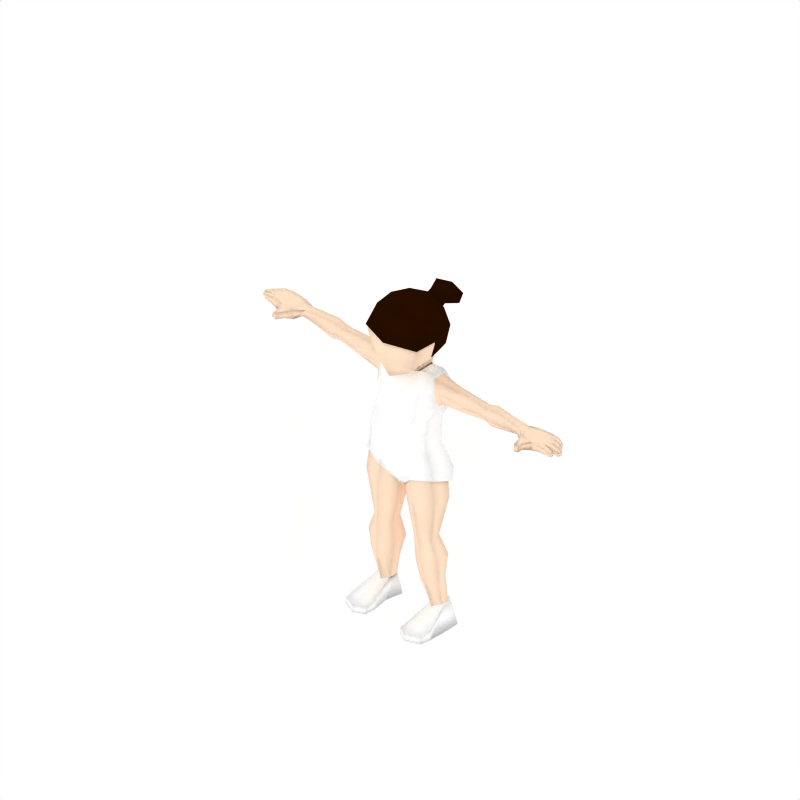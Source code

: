 # Source: twin.blend  (saved by Blender 2.78.0; exported with 4.5.12 LTS)
import bpy
from mathutils import Matrix  # noqa: F401  (used for matrix-valued properties, if any)

bpy.ops.wm.read_factory_settings(use_empty=True)
scene = bpy.context.scene
scene.name = 'Scene'

# ---- collections
col_collection_1 = bpy.data.collections.new('Collection 1'); scene.collection.children.link(col_collection_1)

# ---- materials (node trees are filled in below, after node groups)
mat_material_007 = bpy.data.materials.new('Material.007')
mat_material_007.alpha_threshold = 0.0
mat_material_007.diffuse_color = (1.0, 1.0, 1.0, 1.0)
mat_material_007.roughness = 0.5
mat_material_003 = bpy.data.materials.new('Material.003')
mat_material_003.alpha_threshold = 0.0
mat_material_003.diffuse_color = (0.1467, 0.05591, 0.0003001, 1.0)
mat_material_003.roughness = 0.5
mat_material_004 = bpy.data.materials.new('Material.004')
mat_material_004.alpha_threshold = 0.0
mat_material_004.diffuse_color = (1.0, 0.8794, 0.7733, 1.0)
mat_material_004.roughness = 0.5
mat_material_006 = bpy.data.materials.new('Material.006')
mat_material_006.alpha_threshold = 0.0
mat_material_006.diffuse_color = (1.0, 1.0, 1.0, 1.0)
mat_material_006.roughness = 0.5

# ---- material node trees

# ---- world
world_world = bpy.data.worlds.new('World'); scene.world = world_world
world_world.color = (1.0, 1.0, 1.0)
world_world.use_sun_shadow = False
world_world.sun_shadow_jitter_overblur = 0.0
world_world.cycles.sampling_method = 'NONE'
world_world.cycles.sample_map_resolution = 256

# ---- cameras
cam_camera = bpy.data.cameras.new('Camera')
cam_camera.type = 'ORTHO'
cam_camera.passepartout_alpha = 0.2
cam_camera.clip_end = 100.0
cam_camera.lens = 35.0
cam_camera.sensor_width = 32.0
cam_camera.sensor_height = 18.0
cam_camera.ortho_scale = 3.0
cam_camera.show_passepartout = False
cam_camera.show_safe_areas = True
cam_camera.dof.focus_distance = 0.0
cam_camera.dof.aperture_fstop = 128.0

# ---- lights
light_spot = bpy.data.lights.new('Spot', 'POINT')
light_spot.transmission_factor = 0.0
light_spot.cutoff_distance = 30.0
light_spot.energy = 100.0
light_spot.shadow_buffer_clip_start = 1.001
light_spot.shadow_soft_size = 1.0
light_spot.shadow_maximum_resolution = 0.006
light_spot.use_absolute_resolution = True
light_spot.cycles.use_multiple_importance_sampling = False

# ---- meshes
me_mehumanfemale_008 = bpy.data.meshes.new('meHumanFemale.008')
me_mehumanfemale_008.from_pydata([(-0.121, 0.1069, -0.8646), (-0.121, 0.06272, -0.8653), (-0.1533, 0.02568, -0.8742), (-0.1852, 0.06268, -0.8645), (-0.1852, 0.1069, -0.8645), (-0.1531, 0.1374, -0.8645), (-0.09794, 0.1195, -0.9867), (-0.1126, 0.02444, -0.9867), (-0.1532, 0.01997, -0.982), (-0.2185, 0.02444, -0.9867), (-0.2144, 0.1195, -0.9867), (-0.1533, 0.174, -0.9867), (-0.2124, -0.1368, -0.9867), (-0.1447, -0.1698, -0.9867), (-0.09842, -0.1368, -0.9867), (-0.2097, -0.1368, -0.9498), (-0.1443, -0.1698, -0.947), (-0.09842, -0.1368, -0.9498), (0.09832, -0.137, -0.9498), (0.1443, -0.1701, -0.947), (0.2098, -0.137, -0.9498), (0.09832, -0.137, -0.9867), (0.1447, -0.1701, -0.9867), (0.2125, -0.137, -0.9867), (0.1533, 0.1743, -0.9867), (0.2145, 0.1197, -0.9867), (0.2186, 0.02451, -0.9867), (0.1532, 0.02001, -0.9821), (0.1125, 0.02451, -0.9867), (0.09784, 0.1197, -0.9867), (0.1531, 0.1377, -0.8644), (0.1853, 0.1071, -0.8644), (0.1853, 0.06281, -0.8644), (0.1533, 0.02572, -0.8741), (0.121, 0.06284, -0.8649), (0.121, 0.1071, -0.8644), (-0.146, -0.0677, -0.9807), (-0.2185, -0.07607, -0.9867), (-0.2154, -0.07961, -0.9406), (-0.09666, -0.07607, -0.9867), (-0.09806, -0.07961, -0.9406), (-0.1456, -0.07359, -0.9251), (0.1456, -0.07365, -0.9251), (0.09796, -0.07973, -0.9406), (0.09655, -0.07618, -0.9867), (0.2155, -0.07973, -0.9406), (0.2186, -0.07618, -0.9867), (0.146, -0.06775, -0.9807)], [], [(0, 1, 7, 6), (3, 4, 10, 9), (4, 5, 11, 10), (5, 0, 6, 11), (17, 16, 13, 14), (16, 15, 12, 13), (8, 9, 10, 11), (6, 7, 8, 11), (29, 24, 27, 28), (27, 24, 25, 26), (19, 22, 23, 20), (18, 21, 22, 19), (30, 24, 29, 35), (31, 25, 24, 30), (32, 26, 25, 31), (35, 29, 28, 34), (8, 36, 37, 9), (36, 13, 12, 37), (9, 37, 38, 3), (37, 12, 15, 38), (7, 39, 36, 8), (39, 14, 13, 36), (1, 40, 39, 7), (40, 17, 14, 39), (3, 38, 41, 2), (38, 15, 16, 41), (2, 41, 40, 1), (41, 16, 17, 40), (34, 43, 42, 33), (43, 18, 19, 42), (33, 42, 45, 32), (42, 19, 20, 45), (28, 44, 43, 34), (44, 21, 18, 43), (27, 47, 44, 28), (47, 22, 21, 44), (32, 45, 46, 26), (45, 20, 23, 46), (26, 46, 47, 27), (46, 23, 22, 47), (35, 34, 33, 32, 31, 30), (0, 5, 4, 3, 2, 1)])
me_mehumanfemale_008.polygons.foreach_set('use_smooth', [1, 1, 1, 1, 1, 1, 0, 0, 0, 0, 1, 1, 1, 1, 1, 1, 0, 0, 1, 1, 0, 0, 1, 1, 1, 1, 1, 1, 1, 1, 1, 1, 1, 1, 0, 0, 1, 1, 0, 0, 1, 1])
_uv = me_mehumanfemale_008.uv_layers.new(name='UVTex')
_uv.uv.foreach_set('vector', [0.1331, 0.1896, 0.1161, 0.1923, 0.1246, 0.1474, 0.1459, 0.1558, 0.08005, 0.2028, 0.06372, 0.2113, 0.03574, 0.1768, 0.05086, 0.162, 0.06372, 0.2113, 0.04999, 0.2206, 0.01836, 0.1908, 0.03574, 0.1768, 0.04999, 0.2206, 0.03638, 0.2304, 0.005555, 0.2082, 0.01836, 0.1908, 0.09073, 0.1248, 0.08072, 0.125, 0.07906, 0.118, 0.0904, 0.1175, 0.08072, 0.125, 0.06929, 0.1305, 0.06582, 0.1242, 0.07906, 0.118, 0.3517, 0.3313, 0.3519, 0.3085, 0.3849, 0.3102, 0.4037, 0.3315, 0.3846, 0.3506, 0.3516, 0.3453, 0.3517, 0.3313, 0.4037, 0.3315, 0.3847, 0.2661, 0.4037, 0.2854, 0.3516, 0.2852, 0.3517, 0.2712, 0.3516, 0.2852, 0.4037, 0.2854, 0.3847, 0.3066, 0.3517, 0.308, 0.6161, 0.1253, 0.6179, 0.1182, 0.6313, 0.1247, 0.6276, 0.131, 0.6059, 0.1249, 0.6063, 0.1175, 0.6179, 0.1182, 0.6161, 0.1253, 0.6456, 0.2232, 0.6784, 0.1934, 0.691, 0.2114, 0.6593, 0.2334, 0.6318, 0.2134, 0.661, 0.1788, 0.6784, 0.1934, 0.6456, 0.2232, 0.6154, 0.2045, 0.6458, 0.1635, 0.661, 0.1788, 0.6318, 0.2134, 0.5617, 0.1902, 0.5492, 0.1556, 0.571, 0.1474, 0.5789, 0.1932, 0.3517, 0.3313, 0.3164, 0.334, 0.317, 0.3083, 0.3519, 0.3085, 0.3164, 0.334, 0.2843, 0.3337, 0.2959, 0.3103, 0.317, 0.3083, 0.05086, 0.162, 0.05851, 0.1413, 0.06879, 0.1433, 0.08005, 0.2028, 0.05851, 0.1413, 0.06162, 0.1286, 0.06929, 0.1305, 0.06879, 0.1433, 0.3516, 0.3453, 0.3167, 0.3506, 0.3164, 0.334, 0.3517, 0.3313, 0.3167, 0.3506, 0.2956, 0.3498, 0.2843, 0.3337, 0.3164, 0.334, 0.1161, 0.1923, 0.09707, 0.1367, 0.1063, 0.1298, 0.1246, 0.1474, 0.09707, 0.1367, 0.09073, 0.1248, 0.09714, 0.1192, 0.1063, 0.1298, 0.08005, 0.2028, 0.06879, 0.1433, 0.08594, 0.1417, 0.0963, 0.1931, 0.06879, 0.1433, 0.06929, 0.1305, 0.08072, 0.125, 0.08594, 0.1417, 0.0963, 0.1931, 0.08594, 0.1417, 0.09707, 0.1367, 0.1161, 0.1923, 0.08594, 0.1417, 0.08072, 0.125, 0.09073, 0.1248, 0.09707, 0.1367, 0.5789, 0.1932, 0.5992, 0.137, 0.6105, 0.1423, 0.5991, 0.1943, 0.5992, 0.137, 0.6059, 0.1249, 0.6161, 0.1253, 0.6105, 0.1423, 0.5991, 0.1943, 0.6105, 0.1423, 0.6279, 0.1442, 0.6154, 0.2045, 0.6105, 0.1423, 0.6161, 0.1253, 0.6276, 0.131, 0.6279, 0.1442, 0.571, 0.1474, 0.5899, 0.1298, 0.5992, 0.137, 0.5789, 0.1932, 0.5899, 0.1298, 0.5994, 0.1192, 0.6059, 0.1249, 0.5992, 0.137, 0.3516, 0.2852, 0.3164, 0.2822, 0.3168, 0.2656, 0.3517, 0.2712, 0.3164, 0.2822, 0.2843, 0.2823, 0.2957, 0.2662, 0.3168, 0.2656, 0.6154, 0.2045, 0.6279, 0.1442, 0.6385, 0.1423, 0.6458, 0.1635, 0.6279, 0.1442, 0.6276, 0.131, 0.6355, 0.1293, 0.6385, 0.1423, 0.3517, 0.308, 0.3168, 0.308, 0.3164, 0.2822, 0.3516, 0.2852, 0.3168, 0.308, 0.2957, 0.3058, 0.2843, 0.2823, 0.3164, 0.2822, 0.5617, 0.1902, 0.5789, 0.1932, 0.5991, 0.1943, 0.6154, 0.2045, 0.6318, 0.2134, 0.6456, 0.2232, 0.03638, 0.2304, 0.04999, 0.2206, 0.06372, 0.2113, 0.08005, 0.2028, 0.0963, 0.1931, 0.1161, 0.1923])
me_mehumanfemale_008.materials.append(mat_material_007)
me_mehumanfemale_008.use_remesh_preserve_volume = False
me_mehumanfemale_008.use_remesh_preserve_attributes = False
me_mehumanfemale_008.use_mirror_vertex_groups = False
me_mehumanfemale_008.update()
me_mehumanfemale_001 = bpy.data.meshes.new('meHumanFemale.001')
me_mehumanfemale_001.from_pydata([(3.349e-10, 0.2263, 0.6521), (-0.096, 0.1718, 0.6534), (-0.1459, -0.09813, 0.7581), (-0.0451, 0.1932, 0.811), (4.227e-10, -0.1561, 0.7581), (4.227e-10, 0.2301, 0.8147), (-0.1112, -0.06101, 0.8874), (-0.04685, 0.1911, 0.8442), (4.227e-10, -0.08987, 0.9371), (3.699e-09, 0.1951, 0.857), (0.04685, 0.1911, 0.8442), (0.1112, -0.06101, 0.8874), (0.0451, 0.1932, 0.811), (0.1459, -0.09813, 0.7581), (0.096, 0.1718, 0.6534), (-0.1203, 0.04339, 0.6449), (0.1203, 0.04339, 0.6449), (-0.1476, 0.04031, 0.7563), (0.1476, 0.04031, 0.7563), (-0.1198, 0.04848, 0.8944), (0.1198, 0.04848, 0.8944), (3.317e-10, 0.05072, 0.9393), (-0.1045, 0.1928, 0.7597), (4.227e-10, 0.2516, 0.7581), (-0.09842, 0.1526, 0.8801), (5.53e-09, 0.1653, 0.9094), (0.09842, 0.1526, 0.8801), (0.1045, 0.1928, 0.7597), (2.797e-09, 0.2604, 0.8215), (-2.269e-10, 0.2505, 0.8756), (-0.0451, 0.2264, 0.8363), (-0.04685, 0.2408, 0.8664), (0.04685, 0.2408, 0.8664), (0.0451, 0.2264, 0.8363), (1.494e-09, 0.349, 0.7983), (-3.447e-09, 0.3329, 0.8867), (-0.07372, 0.2935, 0.8225), (-0.07657, 0.317, 0.8716), (0.07657, 0.317, 0.8716), (0.07372, 0.2935, 0.8225), (3.349e-10, 0.2195, 0.6537), (-0.0904, 0.1679, 0.6549), (-0.1406, -0.09423, 0.7557), (-0.04079, 0.1878, 0.8101), (4.227e-10, -0.1496, 0.7556), (4.227e-10, 0.2238, 0.8177), (-0.1064, -0.05806, 0.8832), (-0.04252, 0.1869, 0.8407), (4.227e-10, -0.08583, 0.9314), (3.699e-09, 0.1928, 0.8504), (0.04252, 0.1869, 0.8407), (0.1064, -0.05806, 0.8832), (0.04079, 0.1878, 0.8101), (0.1406, -0.09423, 0.7557), (0.0904, 0.1679, 0.6549), (-0.1137, 0.04173, 0.6462), (0.1137, 0.04173, 0.6462), (-0.1407, 0.0393, 0.7558), (0.1407, 0.0393, 0.7558), (-0.1145, 0.04774, 0.89), (0.1145, 0.04774, 0.89), (3.317e-10, 0.05009, 0.9323), (-0.09917, 0.1883, 0.7594), (4.227e-10, 0.2446, 0.7572), (-0.09395, 0.1489, 0.8761), (5.53e-09, 0.1612, 0.9037), (0.09395, 0.1489, 0.8761), (0.09917, 0.1883, 0.7594), (2.797e-09, 0.2607, 0.8285), (-2.269e-10, 0.2521, 0.8688), (-0.03903, 0.2263, 0.8398), (-0.04243, 0.243, 0.8614), (0.04243, 0.243, 0.8614), (0.03903, 0.2263, 0.8398), (1.494e-09, 0.3442, 0.8034), (-3.447e-09, 0.3283, 0.8814), (-0.06783, 0.2928, 0.8263), (-0.0713, 0.3143, 0.8678), (0.0713, 0.3143, 0.8678), (0.06783, 0.2928, 0.8263)], [], [(0, 1, 22, 23), (2, 4, 8, 6), (7, 9, 29, 31), (12, 5, 28, 33), (13, 11, 8, 4), (0, 23, 27, 14), (27, 18, 16, 14), (1, 15, 17, 22), (11, 13, 18, 20), (26, 20, 18, 27), (22, 17, 19, 24), (2, 6, 19, 17), (8, 11, 20, 21), (6, 8, 21, 19), (24, 19, 21, 25), (25, 21, 20, 26), (3, 5, 23, 22), (7, 3, 22, 24), (9, 7, 24, 25), (12, 10, 26, 27), (5, 12, 27, 23), (10, 9, 25, 26), (31, 29, 35, 37), (33, 28, 34, 39), (5, 3, 30, 28), (9, 10, 32, 29), (10, 12, 33, 32), (3, 7, 31, 30), (34, 36, 37, 35), (34, 35, 38, 39), (28, 30, 36, 34), (29, 32, 38, 35), (32, 33, 39, 38), (30, 31, 37, 36), (40, 63, 62, 41), (42, 46, 48, 44), (47, 71, 69, 49), (52, 73, 68, 45), (53, 44, 48, 51), (40, 54, 67, 63), (67, 54, 56, 58), (41, 62, 57, 55), (51, 60, 58, 53), (66, 67, 58, 60), (62, 64, 59, 57), (42, 57, 59, 46), (48, 61, 60, 51), (46, 59, 61, 48), (64, 65, 61, 59), (65, 66, 60, 61), (43, 62, 63, 45), (47, 64, 62, 43), (49, 65, 64, 47), (52, 67, 66, 50), (45, 63, 67, 52), (50, 66, 65, 49), (71, 77, 75, 69), (73, 79, 74, 68), (45, 68, 70, 43), (49, 69, 72, 50), (50, 72, 73, 52), (43, 70, 71, 47), (74, 75, 77, 76), (74, 79, 78, 75), (68, 74, 76, 70), (69, 75, 78, 72), (72, 78, 79, 73), (70, 76, 77, 71), (4, 2, 42, 44), (1, 0, 40, 41), (13, 4, 44, 53), (0, 14, 54, 40), (17, 15, 55, 57), (16, 18, 58, 56), (14, 16, 56, 54), (15, 1, 41, 55), (18, 13, 53, 58), (2, 17, 57, 42)])
me_mehumanfemale_001.polygons.foreach_set('use_smooth', [True] * 78)
_uv = me_mehumanfemale_001.uv_layers.new(name='UVTex')
_uv.uv.foreach_set('vector', [0.7906, 0.4535, 0.7849, 0.5103, 0.7323, 0.5062, 0.7306, 0.4487, 0.7416, 0.6363, 0.7444, 0.6856, 0.6851, 0.6862, 0.6874, 0.6383, 0.6877, 0.4902, 0.6756, 0.4699, 0.6756, 0.4699, 0.6877, 0.4902, 0.7072, 0.8861, 0.706, 0.9136, 0.706, 0.9136, 0.7072, 0.8861, 0.7427, 0.7348, 0.6884, 0.734, 0.6851, 0.6862, 0.7444, 0.6856, 0.7958, 0.9165, 0.7359, 0.9227, 0.7363, 0.8651, 0.7888, 0.8599, 0.7363, 0.8651, 0.7393, 0.7892, 0.7921, 0.7923, 0.7888, 0.8599, 0.7849, 0.5103, 0.7897, 0.5777, 0.737, 0.5821, 0.7323, 0.5062, 0.6884, 0.734, 0.7427, 0.7348, 0.7393, 0.7892, 0.6773, 0.7886, 0.6781, 0.847, 0.6773, 0.7886, 0.7393, 0.7892, 0.7363, 0.8651, 0.7323, 0.5062, 0.737, 0.5821, 0.675, 0.584, 0.6745, 0.5256, 0.7416, 0.6363, 0.6874, 0.6383, 0.675, 0.584, 0.737, 0.5821, 0.6851, 0.6862, 0.6884, 0.734, 0.6352, 0.7429, 0.6306, 0.6868, 0.6874, 0.6383, 0.6851, 0.6862, 0.6306, 0.6868, 0.6339, 0.6307, 0.5772, 0.6369, 0.6339, 0.6307, 0.6306, 0.6868, 0.5713, 0.6875, 0.5713, 0.6875, 0.6306, 0.6868, 0.6352, 0.7429, 0.5783, 0.738, 0.7027, 0.4859, 0.7009, 0.4584, 0.7306, 0.4487, 0.7323, 0.5062, 0.6877, 0.4902, 0.7027, 0.4859, 0.7323, 0.5062, 0.6745, 0.5256, 0.6756, 0.4699, 0.6877, 0.4902, 0.6745, 0.5256, 0.6465, 0.4811, 0.7072, 0.8861, 0.6921, 0.8821, 0.6781, 0.847, 0.7363, 0.8651, 0.706, 0.9136, 0.7072, 0.8861, 0.7363, 0.8651, 0.7359, 0.9227, 0.6921, 0.8821, 0.6805, 0.9027, 0.6512, 0.8921, 0.6781, 0.847, 0.6877, 0.4902, 0.6756, 0.4699, 0.6756, 0.4699, 0.6877, 0.4902, 0.7072, 0.8861, 0.706, 0.9136, 0.706, 0.9136, 0.7072, 0.8861, 0.7009, 0.4584, 0.7027, 0.4859, 0.7027, 0.4859, 0.7009, 0.4584, 0.6805, 0.9027, 0.6921, 0.8821, 0.6921, 0.8821, 0.6805, 0.9027, 0.6921, 0.8821, 0.7072, 0.8861, 0.7072, 0.8861, 0.6921, 0.8821, 0.7027, 0.4859, 0.6877, 0.4902, 0.6877, 0.4902, 0.7027, 0.4859, 0.7009, 0.4584, 0.7027, 0.4859, 0.6877, 0.4902, 0.6756, 0.4699, 0.706, 0.9136, 0.6805, 0.9027, 0.6921, 0.8821, 0.7072, 0.8861, 0.7009, 0.4584, 0.7027, 0.4859, 0.7027, 0.4859, 0.7009, 0.4584, 0.6805, 0.9027, 0.6921, 0.8821, 0.6921, 0.8821, 0.6805, 0.9027, 0.6921, 0.8821, 0.7072, 0.8861, 0.7072, 0.8861, 0.6921, 0.8821, 0.7027, 0.4859, 0.6877, 0.4902, 0.6877, 0.4902, 0.7027, 0.4859, 0.7906, 0.4535, 0.7306, 0.4487, 0.7323, 0.5062, 0.7849, 0.5103, 0.7416, 0.6363, 0.6874, 0.6383, 0.6851, 0.6862, 0.7444, 0.6856, 0.6877, 0.4902, 0.6877, 0.4902, 0.6756, 0.4699, 0.6756, 0.4699, 0.7072, 0.8861, 0.7072, 0.8861, 0.706, 0.9136, 0.706, 0.9136, 0.7427, 0.7348, 0.7444, 0.6856, 0.6851, 0.6862, 0.6884, 0.734, 0.7958, 0.9165, 0.7888, 0.8599, 0.7363, 0.8651, 0.7359, 0.9227, 0.7363, 0.8651, 0.7888, 0.8599, 0.7921, 0.7923, 0.7393, 0.7892, 0.7849, 0.5103, 0.7323, 0.5062, 0.737, 0.5821, 0.7897, 0.5777, 0.6884, 0.734, 0.6773, 0.7886, 0.7393, 0.7892, 0.7427, 0.7348, 0.6781, 0.847, 0.7363, 0.8651, 0.7393, 0.7892, 0.6773, 0.7886, 0.7323, 0.5062, 0.6745, 0.5256, 0.675, 0.584, 0.737, 0.5821, 0.7416, 0.6363, 0.737, 0.5821, 0.675, 0.584, 0.6874, 0.6383, 0.6851, 0.6862, 0.6306, 0.6868, 0.6352, 0.7429, 0.6884, 0.734, 0.6874, 0.6383, 0.6339, 0.6307, 0.6306, 0.6868, 0.6851, 0.6862, 0.5772, 0.6369, 0.5713, 0.6875, 0.6306, 0.6868, 0.6339, 0.6307, 0.5713, 0.6875, 0.5783, 0.738, 0.6352, 0.7429, 0.6306, 0.6868, 0.7027, 0.4859, 0.7323, 0.5062, 0.7306, 0.4487, 0.7009, 0.4584, 0.6877, 0.4902, 0.6745, 0.5256, 0.7323, 0.5062, 0.7027, 0.4859, 0.6756, 0.4699, 0.6465, 0.4811, 0.6745, 0.5256, 0.6877, 0.4902, 0.7072, 0.8861, 0.7363, 0.8651, 0.6781, 0.847, 0.6921, 0.8821, 0.706, 0.9136, 0.7359, 0.9227, 0.7363, 0.8651, 0.7072, 0.8861, 0.6921, 0.8821, 0.6781, 0.847, 0.6512, 0.8921, 0.6805, 0.9027, 0.6877, 0.4902, 0.6877, 0.4902, 0.6756, 0.4699, 0.6756, 0.4699, 0.7072, 0.8861, 0.7072, 0.8861, 0.706, 0.9136, 0.706, 0.9136, 0.7009, 0.4584, 0.7009, 0.4584, 0.7027, 0.4859, 0.7027, 0.4859, 0.6805, 0.9027, 0.6805, 0.9027, 0.6921, 0.8821, 0.6921, 0.8821, 0.6921, 0.8821, 0.6921, 0.8821, 0.7072, 0.8861, 0.7072, 0.8861, 0.7027, 0.4859, 0.7027, 0.4859, 0.6877, 0.4902, 0.6877, 0.4902, 0.7009, 0.4584, 0.6756, 0.4699, 0.6877, 0.4902, 0.7027, 0.4859, 0.706, 0.9136, 0.7072, 0.8861, 0.6921, 0.8821, 0.6805, 0.9027, 0.7009, 0.4584, 0.7009, 0.4584, 0.7027, 0.4859, 0.7027, 0.4859, 0.6805, 0.9027, 0.6805, 0.9027, 0.6921, 0.8821, 0.6921, 0.8821, 0.6921, 0.8821, 0.6921, 0.8821, 0.7072, 0.8861, 0.7072, 0.8861, 0.7027, 0.4859, 0.7027, 0.4859, 0.6877, 0.4902, 0.6877, 0.4902, 0.7444, 0.6856, 0.7416, 0.6363, 0.7416, 0.6363, 0.7444, 0.6856, 0.7849, 0.5103, 0.7906, 0.4535, 0.7906, 0.4535, 0.7849, 0.5103, 0.7427, 0.7348, 0.7444, 0.6856, 0.7444, 0.6856, 0.7427, 0.7348, 0.7958, 0.9165, 0.7888, 0.8599, 0.7888, 0.8599, 0.7958, 0.9165, 0.737, 0.5821, 0.7897, 0.5777, 0.7897, 0.5777, 0.737, 0.5821, 0.7921, 0.7923, 0.7393, 0.7892, 0.7393, 0.7892, 0.7921, 0.7923, 0.7888, 0.8599, 0.7921, 0.7923, 0.7921, 0.7923, 0.7888, 0.8599, 0.7897, 0.5777, 0.7849, 0.5103, 0.7849, 0.5103, 0.7897, 0.5777, 0.7393, 0.7892, 0.7427, 0.7348, 0.7427, 0.7348, 0.7393, 0.7892, 0.7416, 0.6363, 0.737, 0.5821, 0.737, 0.5821, 0.7416, 0.6363])
me_mehumanfemale_001.materials.append(mat_material_003)
me_mehumanfemale_001.use_remesh_preserve_volume = False
me_mehumanfemale_001.use_remesh_preserve_attributes = False
me_mehumanfemale_001.use_mirror_vertex_groups = False
me_mehumanfemale_001.update()
me_mehumanfemale = bpy.data.meshes.new('meHumanFemale')
me_mehumanfemale.from_pydata([(-0.6434, 0.1189, 0.4923), (-0.639, 0.0962, 0.5129), (-0.6389, 0.05493, 0.5049), (-0.6385, 0.03723, 0.4763), (-0.639, 0.06284, 0.4552), (-0.6411, 0.1034, 0.4637), (-0.7486, -0.00336, 0.4576), (-0.8039, 0.01266, 0.469), (-0.8048, 0.04169, 0.4693), (-0.7471, 0.01629, 0.505), (-0.8026, 0.01249, 0.5114), (-0.8038, 0.04152, 0.5117), (-0.8001, 0.07065, 0.5119), (-0.8011, 0.07082, 0.4694), (-0.694, 0.1288, 0.4515), (-0.6918, 0.1294, 0.5028), (-0.8504, 0.06854, 0.4775), (-0.8499, 0.06841, 0.5076), (-0.8496, 0.04117, 0.5076), (-0.8502, 0.04186, 0.4772), (-0.88, 0.05178, 0.4781), (-0.8805, 0.04938, 0.4921), (-0.88, 0.0643, 0.4921), (-0.8794, 0.06226, 0.4783), (-0.8414, 0.09638, 0.5049), (-0.8421, 0.09583, 0.479), (-0.8421, 0.07088, 0.4774), (-0.8415, 0.07083, 0.5069), (-0.8702, 0.0686, 0.4918), (-0.87, 0.07109, 0.4782), (-0.8697, 0.08102, 0.4794), (-0.8698, 0.08266, 0.4916), (-0.8441, 0.0385, 0.5074), (-0.8434, 0.01157, 0.5071), (-0.8446, 0.03928, 0.4772), (-0.8441, 0.01286, 0.4769), (-0.8729, 0.03115, 0.4781), (-0.8736, 0.04124, 0.4782), (-0.8728, 0.02894, 0.4917), (-0.8738, 0.04325, 0.4918), (-0.6796, 0.01472, 0.5052), (-0.6866, 0.07631, 0.5129), (-0.6814, 0.01374, 0.4453), (-0.6891, 0.07601, 0.4459), (-0.6981, -0.03035, 0.4616), (-0.6968, -0.03095, 0.5028), (-0.732, -0.03685, 0.5018), (-0.7332, -0.03593, 0.4661), (-0.7368, -0.07036, 0.4716), (-0.7345, -0.06999, 0.4975), (-0.7138, -0.07653, 0.5022), (-0.7149, -0.0736, 0.465), (-0.8556, 0.1017, 0.4917), (-0.855, 0.1001, 0.4793), (-0.8547, 0.09, 0.4781), (-0.855, 0.08734, 0.4918), (-0.8207, 0.09833, 0.5072), (-0.8214, 0.09771, 0.4773), (-0.8225, 0.1226, 0.4789), (-0.8215, 0.1238, 0.5052), (-0.7715, 0.1315, 0.5091), (-0.773, 0.1317, 0.4709), (-0.7857, 0.09999, 0.4702), (-0.785, 0.09982, 0.5105), (-0.7398, 0.1328, 0.4574), (-0.736, 0.1332, 0.5053), (-0.7476, 0.04327, 0.4693), (-0.7454, 0.0431, 0.5117), (-0.7452, 0.101, 0.4702), (-0.7431, 0.1009, 0.5105), (1.141e-10, 0.000537, 0.5373), (-5.108e-09, -0.07262, 0.343), (1.897e-10, -0.1139, 0.544), (3.349e-10, 0.2263, 0.6521), (-0.4323, 0.1009, 0.4342), (-0.4323, 0.05917, 0.4341), (-0.4323, 0.0337, 0.4741), (-0.4323, 0.0591, 0.5117), (-0.4323, 0.1009, 0.5116), (-0.4323, 0.1416, 0.474), (-0.1689, 0.1026, 0.3629), (-0.1632, 0.01902, 0.3769), (-0.1486, 0.01589, 0.4556), (-0.1343, 0.02948, 0.546), (-0.1299, 0.1073, 0.5463), (-0.1482, 0.1464, 0.4585), (-0.07344, 0.1632, 0.4622), (-0.07085, 0.1021, 0.5419), (-0.07338, 0.01168, 0.5435), (-0.08899, -0.02375, 0.4408), (0.0, -0.03048, 0.4212), (3.591e-11, 0.1622, 0.4558), (-0.1467, 0.07649, 0.1371), (-0.1492, -0.0439, 0.1454), (-0.09582, -0.0869, 0.149), (-0.07233, 0.1312, 0.1255), (-0.07933, -0.07834, 0.07727), (-0.164, -0.03069, 0.08381), (-0.07885, 0.1861, 0.027), (-0.1644, 0.1029, 0.06725), (-0.1734, -0.0223, 0.0291), (-0.08277, -0.06602, -0.006814), (-0.08277, 0.202, -0.0724), (-0.1753, 0.1239, -0.005432), (-0.121, 0.1069, -0.8646), (-0.121, 0.06272, -0.8653), (-0.1533, 0.02568, -0.8742), (-0.1852, 0.06268, -0.8645), (-0.1852, 0.1069, -0.8645), (-0.1531, 0.1374, -0.8645), (-0.1181, 0.09113, -0.4345), (-0.1654, 0.06104, -0.428), (-0.1669, -0.006717, -0.4511), (-0.1212, -0.03921, -0.4796), (-0.06963, -0.005703, -0.465), (-0.06796, 0.06083, -0.4424), (8.655e-11, 0.003221, 0.5031), (1.45e-10, 0.171, 0.5113), (-0.06869, 0.1414, 0.6023), (-0.07376, 0.02726, 0.5902), (2.094e-10, 0.1613, 0.5838), (-0.1054, -0.06678, 0.3466), (-0.1056, 0.1613, 0.3596), (-0.00215, 0.1454, 0.3557), (-0.096, 0.1718, 0.6534), (-0.08105, -0.07796, 0.5868), (-0.1459, -0.09813, 0.7581), (-0.1045, 0.1928, 0.7597), (4.227e-10, -0.1561, 0.7581), (4.227e-10, 0.2516, 0.7581), (-0.1112, -0.06101, 0.8874), (-0.09842, 0.1526, 0.8801), (4.227e-10, -0.08987, 0.9371), (5.53e-09, 0.1653, 0.9094), (-0.4785, 0.1044, 0.4247), (-0.4785, 0.148, 0.4754), (-0.4785, 0.1044, 0.528), (-0.4785, 0.05394, 0.5281), (-0.4785, 0.02118, 0.4755), (-0.4785, 0.05399, 0.4246), (-0.2931, 0.05615, 0.4083), (-0.2607, 0.09833, 0.3957), (-0.3271, 0.02402, 0.4644), (-0.289, 0.05912, 0.524), (-0.2608, 0.09766, 0.5237), (-0.2354, 0.1367, 0.4611), (-0.06234, 0.006678, -0.6095), (-0.1314, -0.03656, -0.597), (-0.2065, -0.0003119, -0.5705), (-0.2047, 0.08926, -0.5401), (-0.1278, 0.1483, -0.5465), (-0.06014, 0.09693, -0.5787), (-0.205, 0.08584, -0.187), (-0.2021, -0.02698, -0.1803), (-0.1073, 0.1424, -0.2348), (-0.1041, -0.06585, -0.213), (-0.02803, -0.007191, -0.2678), (-0.02763, 0.05885, -0.2642), (0.02763, 0.05885, -0.2642), (0.02803, -0.007191, -0.2678), (0.1041, -0.06585, -0.213), (0.1073, 0.1424, -0.2348), (0.2021, -0.02698, -0.1803), (0.205, 0.08584, -0.187), (0.06509, 0.09389, -0.5824), (0.1284, 0.1419, -0.5524), (0.2003, 0.08671, -0.5463), (0.202, 0.002945, -0.5748), (0.1317, -0.03096, -0.5996), (0.06715, 0.009482, -0.6113), (0.2354, 0.1367, 0.4611), (0.2608, 0.09766, 0.5237), (0.289, 0.05912, 0.524), (0.3271, 0.02402, 0.4644), (0.2607, 0.09833, 0.3957), (0.2931, 0.05615, 0.4083), (0.4785, 0.05366, 0.424), (0.4785, 0.02045, 0.4755), (0.4785, 0.05361, 0.5288), (0.4785, 0.1047, 0.5287), (0.4785, 0.1488, 0.4754), (0.4785, 0.1047, 0.4241), (0.09842, 0.1526, 0.8801), (0.1112, -0.06101, 0.8874), (0.1045, 0.1928, 0.7597), (0.1459, -0.09813, 0.7581), (0.08105, -0.07796, 0.5868), (0.096, 0.1718, 0.6534), (0.1056, 0.1613, 0.3596), (0.1054, -0.06678, 0.3466), (0.07376, 0.02726, 0.5902), (0.06869, 0.1414, 0.6023), (0.06822, 0.06079, -0.4432), (0.06984, -0.00553, -0.4655), (0.1214, -0.03779, -0.482), (0.1666, -0.006152, -0.453), (0.1651, 0.06092, -0.4302), (0.1183, 0.09068, -0.4367), (0.1531, 0.1377, -0.8644), (0.1853, 0.1071, -0.8644), (0.1853, 0.06281, -0.8644), (0.1533, 0.02572, -0.8741), (0.121, 0.06284, -0.8649), (0.121, 0.1071, -0.8644), (0.0, -0.05355, -0.07943), (0.0, 0.1392, -0.1191), (0.1753, 0.1239, -0.005432), (0.08277, 0.202, -0.0724), (0.08277, -0.06602, -0.006814), (0.1734, -0.0223, 0.0291), (0.0, -0.07556, 0.07503), (0.1644, 0.1029, 0.06725), (0.07885, 0.1861, 0.027), (0.164, -0.03069, 0.08381), (0.07933, -0.07834, 0.07727), (0.07233, 0.1312, 0.1255), (0.09582, -0.0869, 0.149), (0.1492, -0.0439, 0.1454), (0.1467, 0.07649, 0.1371), (1.164e-09, -0.07368, 0.1488), (0.08899, -0.02375, 0.4408), (0.07338, 0.01168, 0.5435), (0.07085, 0.1021, 0.5419), (0.07344, 0.1632, 0.4622), (0.6444, 0.1086, 0.465), (0.643, 0.06655, 0.4573), (0.6427, 0.04093, 0.4769), (0.6429, 0.05834, 0.5033), (0.6431, 0.1012, 0.5108), (0.6459, 0.1246, 0.4917), (0.1482, 0.1464, 0.4585), (0.1299, 0.1073, 0.5463), (0.1343, 0.02948, 0.546), (0.1486, 0.01589, 0.4556), (0.1632, 0.01902, 0.3769), (0.1689, 0.1026, 0.3629), (0.4323, 0.1416, 0.474), (0.4323, 0.1009, 0.5116), (0.4323, 0.0591, 0.5117), (0.4323, 0.0337, 0.4741), (0.4323, 0.05917, 0.4341), (0.4323, 0.1009, 0.4342), (0.0, 0.1693, 0.02877), (-1.258e-09, 0.1194, 0.1209), (-0.08389, 0.01703, -0.7329), (-0.1405, -0.01836, -0.7123), (-0.2012, 0.01224, -0.6908), (-0.2, 0.07386, -0.6745), (-0.1373, 0.1321, -0.6674), (-0.08273, 0.07865, -0.7166), (0.08621, 0.07679, -0.7114), (0.1373, 0.1268, -0.6654), (0.1959, 0.07231, -0.672), (0.197, 0.01468, -0.6873), (0.1403, -0.01393, -0.7074), (0.0873, 0.01916, -0.7266), (-0.1879, 0.09606, -0.06481), (-0.1791, -0.03029, -0.01349), (-0.09448, 0.1674, -0.1347), (-0.08726, -0.06986, -0.03802), (0.01303, 0.07697, -0.1349), (0.01255, -0.0172, -0.129), (0.08726, -0.06986, -0.03802), (0.09448, 0.1674, -0.1347), (0.1791, -0.03029, -0.01349), (0.1879, 0.09606, -0.06481), (-0.01303, 0.07697, -0.1349), (-0.01255, -0.0172, -0.129), (-0.1328, 0.09226, 0.2231), (-0.1405, -0.03519, 0.2374), (-0.0889, -0.08273, 0.2347), (-0.09557, 0.1411, 0.2163), (0.09557, 0.1411, 0.2163), (0.0889, -0.08273, 0.2347), (0.1405, -0.03519, 0.2374), (0.1328, 0.09226, 0.2231), (7.61e-11, 0.1258, 0.2165), (7.619e-11, -0.07442, 0.234), (-0.1908, 0.03914, 0.4034), (-0.1824, 0.1002, 0.3835), (-0.1888, 0.02596, 0.4656), (-0.1849, 0.04267, 0.5352), (-0.1829, 0.1036, 0.5346), (-0.1727, 0.1417, 0.46), (0.1727, 0.1417, 0.46), (0.1829, 0.1036, 0.5346), (0.1849, 0.04267, 0.5352), (0.1888, 0.02596, 0.4656), (0.1824, 0.1002, 0.3835), (0.1908, 0.03914, 0.4034), (-0.1203, 0.04339, 0.6449), (0.1203, 0.04339, 0.6449), (-0.118, -0.09283, 0.6384), (3.086e-10, -0.1496, 0.6349), (0.118, -0.09283, 0.6384), (-0.1476, 0.04031, 0.7563), (0.1476, 0.04031, 0.7563), (-0.1198, 0.04848, 0.8944), (0.1198, 0.04848, 0.8944), (3.317e-10, 0.05072, 0.9393), (0.7475, 0.109, 0.5087), (0.7499, 0.1056, 0.4714), (0.7476, 0.04483, 0.5095), (0.7492, 0.04501, 0.4701), (0.7417, 0.1414, 0.5032), (0.746, 0.1353, 0.4612), (0.7825, 0.1088, 0.5093), (0.7836, 0.1077, 0.4704), (0.7715, 0.1366, 0.4723), (0.7702, 0.141, 0.507), (0.8182, 0.1377, 0.5057), (0.8174, 0.1336, 0.4785), (0.8164, 0.108, 0.4763), (0.8159, 0.1089, 0.5082), (0.8502, 0.1037, 0.4947), (0.8478, 0.1065, 0.4745), (0.8474, 0.1217, 0.4764), (0.8497, 0.1257, 0.4944), (0.7108, -0.06768, 0.4619), (0.7095, -0.0663, 0.5051), (0.7331, -0.06542, 0.4998), (0.7358, -0.0695, 0.4691), (0.7315, -0.03056, 0.4649), (0.7303, -0.02821, 0.5031), (0.6957, -0.01808, 0.5025), (0.697, -0.01928, 0.4619), (0.6915, 0.0807, 0.4502), (0.6847, 0.0192, 0.4497), (0.6893, 0.08102, 0.5096), (0.6831, 0.02013, 0.5028), (0.8672, 0.03244, 0.4946), (0.8651, 0.01001, 0.4943), (0.8665, 0.02914, 0.4746), (0.8649, 0.01327, 0.4746), (0.8359, 0.006795, 0.4765), (0.835, 0.0368, 0.4763), (0.8347, 0.006645, 0.5067), (0.8339, 0.03665, 0.5078), (0.8676, 0.09635, 0.4946), (0.8668, 0.09373, 0.476), (0.8672, 0.07755, 0.4741), (0.868, 0.07341, 0.4949), (0.8335, 0.07539, 0.5082), (0.8346, 0.07554, 0.4762), (0.8347, 0.1067, 0.4779), (0.8337, 0.1066, 0.5062), (0.8876, 0.0647, 0.473), (0.8896, 0.06852, 0.4963), (0.8887, 0.04175, 0.4961), (0.887, 0.04597, 0.4729), (0.8422, 0.04012, 0.4759), (0.8411, 0.03997, 0.5089), (0.8422, 0.07342, 0.5092), (0.8434, 0.07358, 0.4762), (0.6932, 0.1349, 0.5011), (0.6948, 0.1346, 0.4543), (0.7928, 0.07536, 0.4694), (0.7914, 0.07516, 0.5107), (0.7936, 0.04159, 0.5105), (0.7924, 0.009805, 0.5094), (0.7488, 0.01578, 0.5031), (0.795, 0.04179, 0.4693), (0.7939, 0.009993, 0.4696), (0.749, -0.002871, 0.4596), (-0.1412, 0.09025, 0.2995), (-0.1402, -0.01804, 0.3014), (-0.104, -0.07385, 0.2927), (-0.09679, 0.1487, 0.2962), (0.09679, 0.1487, 0.2962), (0.104, -0.07385, 0.2927), (0.1402, -0.01804, 0.3014), (0.1412, 0.09025, 0.2995), (-6.763e-11, 0.1335, 0.2949), (-5.437e-09, -0.07877, 0.2985)], [], [(6, 9, 10, 7), (13, 8, 19, 16), (12, 13, 16, 17), (11, 12, 17, 18), (8, 11, 18, 19), (19, 18, 21, 20), (18, 17, 22, 21), (17, 16, 23, 22), (16, 19, 20, 23), (20, 21, 22, 23), (12, 63, 24, 27), (62, 13, 26, 25), (13, 12, 27, 26), (26, 27, 28, 29), (25, 26, 29, 30), (27, 24, 31, 28), (24, 25, 30, 31), (29, 28, 31, 30), (10, 11, 32, 33), (11, 8, 34, 32), (7, 10, 33, 35), (8, 7, 35, 34), (34, 35, 36, 37), (35, 33, 38, 36), (32, 34, 37, 39), (33, 32, 39, 38), (36, 38, 39, 37), (42, 40, 45, 44), (6, 42, 44, 47), (40, 9, 46, 45), (9, 6, 47, 46), (46, 47, 48, 49), (45, 46, 49, 50), (47, 44, 51, 48), (44, 45, 50, 51), (49, 48, 51, 50), (2, 40, 42, 3), (1, 41, 40, 2), (0, 15, 41, 1), (4, 43, 14, 5), (3, 42, 43, 4), (54, 55, 52, 53), (59, 58, 53, 52), (56, 59, 52, 55), (58, 57, 54, 53), (57, 56, 55, 54), (61, 62, 57, 58), (63, 60, 59, 56), (60, 61, 58, 59), (0, 5, 14, 15), (15, 14, 64, 65), (60, 65, 64, 61), (12, 41, 69, 63), (60, 63, 69, 65), (15, 65, 69, 41), (11, 67, 41, 12), (9, 40, 41, 67), (9, 67, 11, 10), (8, 13, 43, 66), (13, 62, 68, 43), (6, 66, 43, 42), (14, 43, 68, 64), (61, 64, 68, 62), (6, 7, 8, 66), (24, 63, 62, 25), (56, 57, 62, 63), (85, 84, 87, 86), (84, 83, 88, 87), (83, 82, 89, 88), (96, 97, 100, 101), (99, 98, 102, 103), (98, 242, 205, 102), (210, 96, 101, 204), (97, 99, 103, 100), (88, 89, 90, 116), (86, 87, 117, 91), (87, 88, 119, 118), (70, 119, 88, 116), (117, 87, 118, 120), (90, 89, 121, 71), (86, 91, 123, 122), (81, 121, 89, 82), (80, 85, 86, 122), (219, 94, 96, 210), (93, 97, 96, 94), (92, 99, 97, 93), (92, 95, 98, 99), (243, 242, 98, 95), (119, 70, 72, 125), (120, 118, 124, 73), (73, 124, 127, 129), (126, 128, 132, 130), (129, 127, 131, 133), (74, 134, 135, 79), (0, 135, 134, 5), (79, 135, 136, 78), (135, 0, 1, 136), (78, 136, 137, 77), (136, 1, 2, 137), (77, 137, 138, 76), (137, 2, 3, 138), (76, 138, 139, 75), (138, 3, 4, 139), (75, 139, 134, 74), (139, 4, 5, 134), (75, 140, 142, 76), (76, 142, 143, 77), (77, 143, 144, 78), (78, 144, 145, 79), (141, 74, 79, 145), (74, 141, 140, 75), (241, 240, 175, 174), (174, 170, 236, 241), (237, 236, 170, 171), (238, 237, 171, 172), (239, 238, 172, 173), (240, 239, 173, 175), (176, 181, 224, 225), (240, 241, 181, 176), (177, 176, 225, 226), (239, 240, 176, 177), (178, 177, 226, 227), (238, 239, 177, 178), (179, 178, 227, 228), (237, 238, 178, 179), (180, 179, 228, 229), (236, 237, 179, 180), (181, 180, 229, 224), (241, 236, 180, 181), (129, 133, 182, 184), (185, 183, 132, 128), (73, 129, 184, 187), (120, 73, 187, 191), (72, 70, 190, 186), (243, 215, 212, 242), (218, 211, 212, 215), (218, 217, 213, 211), (217, 216, 214, 213), (219, 210, 214, 216), (235, 188, 223, 230), (234, 233, 220, 189), (223, 188, 123, 91), (90, 71, 189, 220), (117, 120, 191, 222), (70, 116, 221, 190), (222, 191, 190, 221), (223, 91, 117, 222), (221, 116, 90, 220), (213, 209, 206, 211), (210, 204, 208, 214), (212, 207, 205, 242), (211, 206, 207, 212), (214, 208, 209, 213), (232, 221, 220, 233), (231, 222, 221, 232), (230, 223, 222, 231), (146, 244, 249, 151), (244, 105, 104, 249), (147, 245, 244, 146), (245, 106, 105, 244), (148, 246, 245, 147), (246, 107, 106, 245), (149, 247, 246, 148), (247, 108, 107, 246), (150, 248, 247, 149), (248, 109, 108, 247), (151, 249, 248, 150), (249, 104, 109, 248), (165, 251, 250, 164), (251, 198, 203, 250), (166, 252, 251, 165), (252, 199, 198, 251), (167, 253, 252, 166), (253, 200, 199, 252), (168, 254, 253, 167), (254, 201, 200, 253), (169, 255, 254, 168), (255, 202, 201, 254), (164, 250, 255, 169), (250, 203, 202, 255), (103, 256, 257, 100), (256, 152, 153, 257), (102, 258, 256, 103), (258, 154, 152, 256), (100, 257, 259, 101), (257, 153, 155, 259), (101, 259, 267, 204), (259, 155, 156, 267), (205, 266, 258, 102), (266, 157, 154, 258), (204, 267, 266, 205), (267, 156, 157, 266), (205, 260, 261, 204), (260, 158, 159, 261), (207, 263, 260, 205), (263, 161, 158, 260), (204, 261, 262, 208), (261, 159, 160, 262), (208, 262, 264, 209), (262, 160, 162, 264), (206, 265, 263, 207), (265, 163, 161, 263), (209, 264, 265, 206), (264, 162, 163, 265), (268, 92, 93, 269), (269, 93, 94, 270), (219, 277, 270, 94), (271, 95, 92, 268), (95, 271, 276, 243), (243, 276, 272, 215), (275, 218, 215, 272), (216, 273, 277, 219), (273, 216, 217, 274), (274, 217, 218, 275), (140, 278, 280, 142), (278, 81, 82, 280), (142, 280, 281, 143), (280, 82, 83, 281), (143, 281, 282, 144), (281, 83, 84, 282), (144, 282, 283, 145), (282, 84, 85, 283), (80, 279, 283, 85), (279, 141, 145, 283), (141, 279, 278, 140), (279, 80, 81, 278), (175, 289, 288, 174), (289, 234, 235, 288), (230, 284, 288, 235), (284, 170, 174, 288), (170, 284, 285, 171), (284, 230, 231, 285), (171, 285, 286, 172), (285, 231, 232, 286), (172, 286, 287, 173), (286, 232, 233, 287), (173, 287, 289, 175), (287, 233, 234, 289), (72, 293, 292, 125), (293, 128, 126, 292), (186, 294, 293, 72), (294, 185, 128, 293), (186, 190, 291, 294), (187, 291, 190, 191), (119, 125, 292, 290), (118, 119, 290, 124), (185, 294, 291, 296), (184, 296, 291, 187), (126, 295, 290, 292), (124, 290, 295, 127), (183, 185, 296, 298), (182, 298, 296, 184), (127, 295, 297, 131), (126, 130, 297, 295), (132, 183, 298, 299), (130, 132, 299, 297), (131, 297, 299, 133), (133, 299, 298, 182), (313, 306, 307, 312), (345, 344, 307, 306), (363, 303, 361, 362), (308, 307, 301, 305), (355, 305, 301, 326), (363, 327, 326, 303), (356, 326, 301, 307), (361, 303, 326, 356), (360, 359, 358, 302), (360, 302, 328, 329), (358, 357, 328, 302), (354, 328, 300, 304), (309, 304, 300, 306), (357, 306, 300, 328), (309, 308, 305, 304), (354, 304, 305, 355), (229, 354, 355, 224), (309, 310, 311, 308), (306, 313, 310, 309), (308, 311, 312, 307), (312, 315, 314, 313), (311, 316, 315, 312), (313, 314, 317, 310), (310, 317, 316, 311), (315, 316, 317, 314), (226, 225, 326, 327), (225, 224, 355, 326), (229, 228, 328, 354), (228, 227, 329, 328), (227, 226, 327, 329), (320, 319, 318, 321), (325, 318, 319, 324), (322, 321, 318, 325), (324, 319, 320, 323), (323, 320, 321, 322), (360, 323, 322, 363), (329, 324, 323, 360), (363, 322, 325, 327), (327, 325, 324, 329), (333, 332, 330, 331), (336, 331, 330, 337), (337, 330, 332, 335), (334, 333, 331, 336), (335, 332, 333, 334), (361, 335, 334, 362), (362, 334, 336, 359), (358, 337, 335, 361), (359, 336, 337, 358), (340, 339, 338, 341), (345, 338, 339, 344), (342, 341, 338, 345), (344, 339, 340, 343), (343, 340, 341, 342), (356, 343, 342, 357), (307, 344, 343, 356), (357, 342, 345, 306), (349, 346, 347, 348), (353, 346, 349, 350), (352, 347, 346, 353), (351, 348, 347, 352), (350, 349, 348, 351), (361, 350, 351, 358), (358, 351, 352, 357), (357, 352, 353, 356), (356, 353, 350, 361), (363, 362, 359, 360), (80, 364, 365, 81), (364, 268, 269, 365), (81, 365, 366, 121), (365, 269, 270, 366), (277, 373, 366, 270), (373, 71, 121, 366), (122, 367, 364, 80), (367, 271, 268, 364), (271, 367, 372, 276), (367, 122, 123, 372), (276, 372, 368, 272), (372, 123, 188, 368), (235, 371, 368, 188), (371, 275, 272, 368), (273, 369, 373, 277), (369, 189, 71, 373), (189, 369, 370, 234), (369, 273, 274, 370), (234, 370, 371, 235), (370, 274, 275, 371), (160, 194, 195, 162), (162, 195, 196, 163), (159, 193, 194, 160), (167, 195, 194, 168), (166, 196, 195, 167), (165, 197, 196, 166), (164, 192, 197, 165), (164, 169, 193, 192), (168, 194, 193, 169), (161, 163, 196, 197), (158, 161, 197, 192), (158, 192, 193, 159), (113, 114, 156, 155), (112, 113, 155, 153), (114, 115, 157, 156), (114, 146, 151, 115), (113, 147, 146, 114), (112, 148, 147, 113), (111, 149, 148, 112), (111, 112, 153, 152), (110, 154, 157, 115), (110, 115, 151, 150), (110, 111, 152, 154), (110, 150, 149, 111)])
me_mehumanfemale.polygons.foreach_set('use_smooth', [True] * 368)
_uv = me_mehumanfemale.uv_layers.new(name='UVTex')
_uv.uv.foreach_set('vector', [0.1629, 0.05365, 0.1734, 0.06305, 0.1645, 0.07533, 0.1556, 0.0686, 0.2455, 0.1277, 0.2658, 0.118, 0.2789, 0.1532, 0.2707, 0.1582, 0.2472, 0.1542, 0.2455, 0.1277, 0.2707, 0.1582, 0.2643, 0.164, 0.1717, 0.08061, 0.1803, 0.08505, 0.1671, 0.1043, 0.1589, 0.09798, 0.2658, 0.118, 0.2874, 0.13, 0.2872, 0.1503, 0.2789, 0.1532, 0.2789, 0.1532, 0.2872, 0.1503, 0.2914, 0.1678, 0.2858, 0.1697, 0.1589, 0.09798, 0.1671, 0.1043, 0.1523, 0.1223, 0.1458, 0.117, 0.2643, 0.164, 0.2707, 0.1582, 0.2818, 0.1723, 0.2774, 0.1762, 0.2707, 0.1582, 0.2789, 0.1532, 0.2858, 0.1697, 0.2818, 0.1723, 0.2858, 0.1697, 0.2898, 0.1741, 0.2842, 0.1778, 0.2818, 0.1723, 0.1803, 0.08505, 0.1902, 0.08671, 0.1788, 0.1064, 0.1712, 0.1011, 0.2256, 0.1146, 0.2455, 0.1277, 0.2271, 0.1583, 0.2184, 0.1556, 0.2455, 0.1277, 0.2472, 0.1542, 0.2341, 0.1629, 0.2271, 0.1583, 0.2271, 0.1583, 0.2341, 0.1629, 0.2241, 0.1752, 0.2194, 0.1722, 0.2184, 0.1556, 0.2271, 0.1583, 0.2194, 0.1722, 0.2151, 0.1708, 0.1712, 0.1011, 0.1788, 0.1064, 0.1681, 0.1218, 0.1619, 0.1176, 0.211, 0.1543, 0.2184, 0.1556, 0.2151, 0.1708, 0.2099, 0.1701, 0.2194, 0.1722, 0.218, 0.1778, 0.2121, 0.1751, 0.2151, 0.1708, 0.1645, 0.07533, 0.1717, 0.08061, 0.1602, 0.09421, 0.1535, 0.08824, 0.2874, 0.13, 0.2658, 0.118, 0.2977, 0.1108, 0.3013, 0.1197, 0.1556, 0.0686, 0.1645, 0.07533, 0.1535, 0.08824, 0.1461, 0.08373, 0.2658, 0.118, 0.273, 0.1029, 0.2953, 0.09975, 0.2977, 0.1108, 0.2977, 0.1108, 0.2953, 0.09975, 0.3159, 0.09725, 0.3174, 0.1028, 0.1461, 0.08373, 0.1535, 0.08824, 0.1409, 0.1028, 0.1358, 0.09889, 0.3013, 0.1197, 0.2977, 0.1108, 0.3174, 0.1028, 0.3203, 0.1093, 0.1535, 0.08824, 0.1602, 0.09421, 0.146, 0.1079, 0.1409, 0.1028, 0.3159, 0.09725, 0.3226, 0.09424, 0.3247, 0.1022, 0.3174, 0.1028, 0.1808, 0.02879, 0.1829, 0.04608, 0.1652, 0.04438, 0.1654, 0.03341, 0.2691, 0.08516, 0.2574, 0.07027, 0.2735, 0.07015, 0.2819, 0.07719, 0.1829, 0.04608, 0.1734, 0.06305, 0.1569, 0.05134, 0.1652, 0.04438, 0.2726, 0.09888, 0.2691, 0.08516, 0.2819, 0.07719, 0.2877, 0.08548, 0.2877, 0.08548, 0.2819, 0.07719, 0.294, 0.07201, 0.2968, 0.07842, 0.1652, 0.04438, 0.1569, 0.05134, 0.1456, 0.04806, 0.1473, 0.04268, 0.2819, 0.07719, 0.2735, 0.07015, 0.291, 0.06696, 0.294, 0.07201, 0.1654, 0.03341, 0.1652, 0.04438, 0.1473, 0.04268, 0.1478, 0.03256, 0.2968, 0.07842, 0.294, 0.07201, 0.2989, 0.06879, 0.3021, 0.07792, 0.2025, 0.04266, 0.1829, 0.04608, 0.1808, 0.02879, 0.1977, 0.03435, 0.2133, 0.05042, 0.1985, 0.05919, 0.1829, 0.04608, 0.2025, 0.04266, 0.2211, 0.05589, 0.2127, 0.06864, 0.1985, 0.05919, 0.2133, 0.05042, 0.2424, 0.05849, 0.2397, 0.07455, 0.2245, 0.07351, 0.2302, 0.05871, 0.2512, 0.05506, 0.2574, 0.07027, 0.2397, 0.07455, 0.2424, 0.05849, 0.1801, 0.1249, 0.175, 0.1279, 0.1726, 0.1216, 0.178, 0.1206, 0.1878, 0.1046, 0.1926, 0.112, 0.178, 0.1206, 0.1745, 0.1162, 0.1815, 0.0981, 0.1878, 0.1046, 0.1745, 0.1162, 0.1697, 0.111, 0.1926, 0.112, 0.1966, 0.1207, 0.1801, 0.1249, 0.178, 0.1206, 0.1966, 0.1207, 0.1974, 0.1295, 0.1812, 0.1305, 0.1801, 0.1249, 0.2134, 0.09604, 0.2256, 0.1146, 0.1966, 0.1207, 0.1926, 0.112, 0.1902, 0.08671, 0.2018, 0.08875, 0.1878, 0.1046, 0.1815, 0.0981, 0.2018, 0.08875, 0.2134, 0.09604, 0.1926, 0.112, 0.1878, 0.1046, 0.2211, 0.05589, 0.2302, 0.05871, 0.2245, 0.07351, 0.2127, 0.06864, 0.2127, 0.06864, 0.2245, 0.07351, 0.2195, 0.08496, 0.2074, 0.07986, 0.2018, 0.08875, 0.2074, 0.07986, 0.2195, 0.08496, 0.2134, 0.09604, 0.1803, 0.08505, 0.1985, 0.05919, 0.1971, 0.07635, 0.1902, 0.08671, 0.2018, 0.08875, 0.1902, 0.08671, 0.1971, 0.07635, 0.2074, 0.07986, 0.2127, 0.06864, 0.2074, 0.07986, 0.1971, 0.07635, 0.1985, 0.05919, 0.1717, 0.08061, 0.181, 0.06705, 0.1985, 0.05919, 0.1803, 0.08505, 0.1734, 0.06305, 0.1829, 0.04608, 0.1985, 0.05919, 0.181, 0.06705, 0.1734, 0.06305, 0.181, 0.06705, 0.1717, 0.08061, 0.1645, 0.07533, 0.2658, 0.118, 0.2455, 0.1277, 0.2397, 0.07455, 0.2527, 0.09189, 0.2455, 0.1277, 0.2256, 0.1146, 0.2302, 0.09155, 0.2397, 0.07455, 0.2691, 0.08516, 0.2527, 0.09189, 0.2397, 0.07455, 0.2574, 0.07027, 0.2245, 0.07351, 0.2397, 0.07455, 0.2302, 0.09155, 0.2195, 0.08496, 0.2134, 0.09604, 0.2195, 0.08496, 0.2302, 0.09155, 0.2256, 0.1146, 0.2691, 0.08516, 0.273, 0.1029, 0.2658, 0.118, 0.2527, 0.09189, 0.211, 0.1543, 0.2079, 0.1328, 0.2256, 0.1146, 0.2184, 0.1556, 0.1974, 0.1295, 0.1966, 0.1207, 0.2256, 0.1146, 0.2079, 0.1328, 0.1836, 0.8096, 0.1677, 0.8407, 0.1378, 0.8377, 0.1548, 0.8004, 0.2987, 0.8856, 0.2928, 0.8552, 0.3209, 0.8437, 0.3265, 0.8718, 0.2928, 0.8552, 0.2687, 0.8225, 0.3002, 0.8, 0.3209, 0.8437, 0.3035, 0.6052, 0.2568, 0.6089, 0.25, 0.5828, 0.2997, 0.5604, 0.1977, 0.6076, 0.1528, 0.6019, 0.1427, 0.5727, 0.1869, 0.5805, 0.1528, 0.6019, 0.1273, 0.6129, 0.1074, 0.5649, 0.1427, 0.5727, 0.3432, 0.6042, 0.3035, 0.6052, 0.2997, 0.5604, 0.3442, 0.507, 0.2568, 0.6089, 0.1977, 0.6076, 0.1869, 0.5805, 0.25, 0.5828, 0.3209, 0.8437, 0.3002, 0.8, 0.3409, 0.7951, 0.3405, 0.828, 0.1548, 0.8004, 0.1378, 0.8377, 0.1227, 0.8086, 0.1272, 0.7918, 0.8812, 0.5339, 0.8813, 0.5919, 0.8305, 0.5862, 0.8237, 0.5144, 0.8918, 0.6839, 0.8785, 0.6208, 0.93, 0.6337, 0.9569, 0.6832, 0.9144, 0.4723, 0.8812, 0.5339, 0.8237, 0.5144, 0.8439, 0.4742, 0.3409, 0.7951, 0.3002, 0.8, 0.3004, 0.754, 0.3415, 0.7525, 0.1548, 0.8004, 0.1272, 0.7918, 0.1367, 0.7551, 0.1763, 0.7673, 0.2507, 0.7935, 0.3004, 0.754, 0.3002, 0.8, 0.2687, 0.8225, 0.2079, 0.7828, 0.1836, 0.8096, 0.1548, 0.8004, 0.1763, 0.7673, 0.3423, 0.6831, 0.2994, 0.6847, 0.3035, 0.6052, 0.3432, 0.6042, 0.2686, 0.673, 0.2568, 0.6089, 0.3035, 0.6052, 0.2994, 0.6847, 0.2105, 0.654, 0.1977, 0.6076, 0.2568, 0.6089, 0.2686, 0.673, 0.2105, 0.654, 0.1685, 0.6496, 0.1528, 0.6019, 0.1977, 0.6076, 0.1402, 0.657, 0.1273, 0.6129, 0.1528, 0.6019, 0.1685, 0.6496, 0.8785, 0.6208, 0.8918, 0.6839, 0.8261, 0.6846, 0.821, 0.6428, 0.8439, 0.4742, 0.8237, 0.5144, 0.7849, 0.5103, 0.7906, 0.4535, 0.7906, 0.4535, 0.7849, 0.5103, 0.7323, 0.5062, 0.7306, 0.4487, 0.7416, 0.6363, 0.7444, 0.6856, 0.6851, 0.6862, 0.6874, 0.6383, 0.7306, 0.4487, 0.7323, 0.5062, 0.6745, 0.5256, 0.6465, 0.4811, 0.176, 0.9767, 0.1565, 0.9817, 0.1516, 0.9592, 0.1696, 0.9533, 0.07234, 0.975, 0.1516, 0.9592, 0.1565, 0.9817, 0.07412, 0.9851, 0.1696, 0.9533, 0.1516, 0.9592, 0.1425, 0.9386, 0.1604, 0.9319, 0.1516, 0.9592, 0.07234, 0.975, 0.06867, 0.9654, 0.1425, 0.9386, 0.1604, 0.9319, 0.1425, 0.9386, 0.1357, 0.9239, 0.1534, 0.915, 0.1425, 0.9386, 0.06867, 0.9654, 0.06286, 0.9526, 0.1357, 0.9239, 0.1534, 0.915, 0.1357, 0.9239, 0.1275, 0.9053, 0.1452, 0.8964, 0.1357, 0.9239, 0.06286, 0.9526, 0.05832, 0.9436, 0.1275, 0.9053, 0.1452, 0.8964, 0.1275, 0.9053, 0.1183, 0.8874, 0.1351, 0.8777, 0.1275, 0.9053, 0.05832, 0.9436, 0.05318, 0.9347, 0.1183, 0.8874, 0.1351, 0.8777, 0.1183, 0.8874, 0.1091, 0.873, 0.1253, 0.8626, 0.1183, 0.8874, 0.05318, 0.9347, 0.04462, 0.9235, 0.1091, 0.873, 0.1351, 0.8777, 0.1887, 0.8428, 0.1871, 0.8722, 0.1452, 0.8964, 0.1452, 0.8964, 0.1871, 0.8722, 0.2162, 0.8891, 0.1534, 0.915, 0.1534, 0.915, 0.2162, 0.8891, 0.236, 0.9027, 0.1604, 0.9319, 0.1604, 0.9319, 0.236, 0.9027, 0.2553, 0.9284, 0.1696, 0.9533, 0.2508, 0.9592, 0.176, 0.9767, 0.1696, 0.9533, 0.2553, 0.9284, 0.1253, 0.8626, 0.1878, 0.8191, 0.1887, 0.8428, 0.1351, 0.8777, 0.5552, 0.8684, 0.545, 0.8833, 0.4922, 0.8469, 0.4938, 0.8231, 0.4269, 0.962, 0.4231, 0.931, 0.5085, 0.9583, 0.5014, 0.9815, 0.5182, 0.937, 0.5085, 0.9583, 0.4231, 0.931, 0.4432, 0.9057, 0.5257, 0.9203, 0.5182, 0.937, 0.4432, 0.9057, 0.4634, 0.8927, 0.5344, 0.9018, 0.5257, 0.9203, 0.4634, 0.8927, 0.493, 0.8764, 0.545, 0.8833, 0.5344, 0.9018, 0.493, 0.8764, 0.4922, 0.8469, 0.5616, 0.8935, 0.5713, 0.8793, 0.6346, 0.9317, 0.6257, 0.9426, 0.545, 0.8833, 0.5552, 0.8684, 0.5713, 0.8793, 0.5616, 0.8935, 0.5519, 0.9112, 0.5616, 0.8935, 0.6257, 0.9426, 0.6203, 0.9514, 0.5344, 0.9018, 0.545, 0.8833, 0.5616, 0.8935, 0.5519, 0.9112, 0.5432, 0.9296, 0.5519, 0.9112, 0.6203, 0.9514, 0.6155, 0.9603, 0.5257, 0.9203, 0.5344, 0.9018, 0.5519, 0.9112, 0.5432, 0.9296, 0.536, 0.9442, 0.5432, 0.9296, 0.6155, 0.9603, 0.6093, 0.973, 0.5182, 0.937, 0.5257, 0.9203, 0.5432, 0.9296, 0.536, 0.9442, 0.5263, 0.9646, 0.536, 0.9442, 0.6093, 0.973, 0.6054, 0.9825, 0.5085, 0.9583, 0.5182, 0.937, 0.536, 0.9442, 0.5263, 0.9646, 0.5208, 0.987, 0.5263, 0.9646, 0.6054, 0.9825, 0.6034, 0.9926, 0.5014, 0.9815, 0.5085, 0.9583, 0.5263, 0.9646, 0.5208, 0.987, 0.7359, 0.9227, 0.6512, 0.8921, 0.6781, 0.847, 0.7363, 0.8651, 0.7427, 0.7348, 0.6884, 0.734, 0.6851, 0.6862, 0.7444, 0.6856, 0.7958, 0.9165, 0.7359, 0.9227, 0.7363, 0.8651, 0.7888, 0.8599, 0.8487, 0.8946, 0.7958, 0.9165, 0.7888, 0.8599, 0.8276, 0.8548, 0.8261, 0.6846, 0.8918, 0.6839, 0.8799, 0.7473, 0.8219, 0.7266, 0.5455, 0.6616, 0.5173, 0.6535, 0.5341, 0.606, 0.5595, 0.6177, 0.475, 0.657, 0.4889, 0.6108, 0.5341, 0.606, 0.5173, 0.6535, 0.475, 0.657, 0.4164, 0.6747, 0.4296, 0.6108, 0.4889, 0.6108, 0.4164, 0.6747, 0.3852, 0.6857, 0.3829, 0.606, 0.4296, 0.6108, 0.3423, 0.6831, 0.3432, 0.6042, 0.3829, 0.606, 0.3852, 0.6857, 0.4746, 0.7862, 0.5066, 0.7715, 0.5274, 0.8052, 0.4982, 0.8138, 0.4314, 0.7958, 0.4125, 0.8245, 0.3815, 0.8011, 0.3825, 0.755, 0.5274, 0.8052, 0.5066, 0.7715, 0.5483, 0.7599, 0.5553, 0.7974, 0.3409, 0.7951, 0.3415, 0.7525, 0.3825, 0.755, 0.3815, 0.8011, 0.9192, 0.8949, 0.8487, 0.8946, 0.8276, 0.8548, 0.8846, 0.8341, 0.8918, 0.6839, 0.9569, 0.6832, 0.9311, 0.7332, 0.8799, 0.7473, 0.8846, 0.8341, 0.8276, 0.8548, 0.8327, 0.783, 0.8834, 0.7761, 0.5274, 0.8052, 0.5553, 0.7974, 0.5594, 0.8143, 0.5435, 0.8431, 0.3597, 0.8443, 0.3405, 0.828, 0.3409, 0.7951, 0.3815, 0.8011, 0.4296, 0.6108, 0.4369, 0.5847, 0.5004, 0.5838, 0.4889, 0.6108, 0.3432, 0.6042, 0.3442, 0.507, 0.3877, 0.5613, 0.3829, 0.606, 0.5341, 0.606, 0.5449, 0.5769, 0.5806, 0.5698, 0.5595, 0.6177, 0.4889, 0.6108, 0.5004, 0.5838, 0.5449, 0.5769, 0.5341, 0.606, 0.3829, 0.606, 0.3877, 0.5613, 0.4369, 0.5847, 0.4296, 0.6108, 0.3875, 0.8566, 0.3597, 0.8443, 0.3815, 0.8011, 0.4125, 0.8245, 0.3808, 0.8869, 0.3532, 0.8723, 0.3597, 0.8443, 0.3875, 0.8566, 0.4982, 0.8138, 0.5274, 0.8052, 0.5435, 0.8431, 0.5134, 0.8453, 0.182, 0.3006, 0.1585, 0.2673, 0.1792, 0.2586, 0.2113, 0.2913, 0.1585, 0.2673, 0.1161, 0.1923, 0.1331, 0.1896, 0.1792, 0.2586, 0.1611, 0.3161, 0.1432, 0.2826, 0.1585, 0.2673, 0.182, 0.3006, 0.1432, 0.2826, 0.0963, 0.1931, 0.1161, 0.1923, 0.1585, 0.2673, 0.1401, 0.3326, 0.1251, 0.2975, 0.1432, 0.2826, 0.1611, 0.3161, 0.1251, 0.2975, 0.08005, 0.2028, 0.0963, 0.1931, 0.1432, 0.2826, 0.1188, 0.3498, 0.1072, 0.3096, 0.1251, 0.2975, 0.1401, 0.3326, 0.1072, 0.3096, 0.06372, 0.2113, 0.08005, 0.2028, 0.1251, 0.2975, 0.093, 0.3583, 0.08139, 0.3223, 0.1072, 0.3096, 0.1188, 0.3498, 0.08139, 0.3223, 0.04999, 0.2206, 0.06372, 0.2113, 0.1072, 0.3096, 0.06415, 0.3606, 0.0515, 0.3138, 0.08139, 0.3223, 0.093, 0.3583, 0.0515, 0.3138, 0.03638, 0.2304, 0.04999, 0.2206, 0.08139, 0.3223, 0.5994, 0.362, 0.6119, 0.3257, 0.6423, 0.3177, 0.6285, 0.3648, 0.6119, 0.3257, 0.6456, 0.2232, 0.6593, 0.2334, 0.6423, 0.3177, 0.5735, 0.3529, 0.586, 0.3124, 0.6119, 0.3257, 0.5994, 0.362, 0.586, 0.3124, 0.6318, 0.2134, 0.6456, 0.2232, 0.6119, 0.3257, 0.5522, 0.335, 0.568, 0.2998, 0.586, 0.3124, 0.5735, 0.3529, 0.568, 0.2998, 0.6154, 0.2045, 0.6318, 0.2134, 0.586, 0.3124, 0.5313, 0.318, 0.5499, 0.2844, 0.568, 0.2998, 0.5522, 0.335, 0.5499, 0.2844, 0.5991, 0.1943, 0.6154, 0.2045, 0.568, 0.2998, 0.5104, 0.302, 0.5347, 0.2686, 0.5499, 0.2844, 0.5313, 0.318, 0.5347, 0.2686, 0.5789, 0.1932, 0.5991, 0.1943, 0.5499, 0.2844, 0.4809, 0.2922, 0.5139, 0.2596, 0.5347, 0.2686, 0.5104, 0.302, 0.5139, 0.2596, 0.5617, 0.1902, 0.5789, 0.1932, 0.5347, 0.2686, 0.1869, 0.5805, 0.1902, 0.5545, 0.2477, 0.563, 0.25, 0.5828, 0.1902, 0.5545, 0.1776, 0.5055, 0.2175, 0.4914, 0.2477, 0.563, 0.1427, 0.5727, 0.1387, 0.5473, 0.1902, 0.5545, 0.1869, 0.5805, 0.1387, 0.5473, 0.1337, 0.5047, 0.1776, 0.5055, 0.1902, 0.5545, 0.25, 0.5828, 0.2477, 0.563, 0.2952, 0.5441, 0.2997, 0.5604, 0.2477, 0.563, 0.2175, 0.4914, 0.2505, 0.4617, 0.2952, 0.5441, 0.2997, 0.5604, 0.2952, 0.5441, 0.3213, 0.4733, 0.3442, 0.507, 0.2952, 0.5441, 0.2505, 0.4617, 0.269, 0.422, 0.3213, 0.4733, 0.1074, 0.5649, 0.0958, 0.5468, 0.1387, 0.5473, 0.1427, 0.5727, 0.0958, 0.5468, 0.09206, 0.4974, 0.1337, 0.5047, 0.1387, 0.5473, 0.3442, 0.507, 0.3213, 0.4733, 0.332, 0.4295, 0.3449, 0.4074, 0.3213, 0.4733, 0.269, 0.422, 0.2875, 0.4053, 0.332, 0.4295, 0.3449, 0.4074, 0.3575, 0.4296, 0.3676, 0.4736, 0.3442, 0.507, 0.3575, 0.4296, 0.4025, 0.406, 0.4208, 0.423, 0.3676, 0.4736, 0.5449, 0.5769, 0.5494, 0.5514, 0.5927, 0.5519, 0.5806, 0.5698, 0.5494, 0.5514, 0.5554, 0.5087, 0.5975, 0.5022, 0.5927, 0.5519, 0.3442, 0.507, 0.3676, 0.4736, 0.3924, 0.5451, 0.3877, 0.5613, 0.3676, 0.4736, 0.4208, 0.423, 0.4388, 0.4632, 0.3924, 0.5451, 0.3877, 0.5613, 0.3924, 0.5451, 0.4397, 0.5649, 0.4369, 0.5847, 0.3924, 0.5451, 0.4388, 0.4632, 0.4714, 0.4936, 0.4397, 0.5649, 0.5004, 0.5838, 0.4976, 0.5575, 0.5494, 0.5514, 0.5449, 0.5769, 0.4976, 0.5575, 0.5113, 0.5086, 0.5554, 0.5087, 0.5494, 0.5514, 0.4369, 0.5847, 0.4397, 0.5649, 0.4976, 0.5575, 0.5004, 0.5838, 0.4397, 0.5649, 0.4714, 0.4936, 0.5113, 0.5086, 0.4976, 0.5575, 0.2085, 0.7127, 0.2105, 0.654, 0.2686, 0.673, 0.2692, 0.7132, 0.2692, 0.7132, 0.2686, 0.673, 0.2994, 0.6847, 0.3026, 0.7115, 0.3423, 0.6831, 0.342, 0.7092, 0.3026, 0.7115, 0.2994, 0.6847, 0.181, 0.7134, 0.1685, 0.6496, 0.2105, 0.654, 0.2085, 0.7127, 0.1685, 0.6496, 0.181, 0.7134, 0.1436, 0.7095, 0.1402, 0.657, 0.5455, 0.6616, 0.5408, 0.7142, 0.5032, 0.7173, 0.5173, 0.6535, 0.4756, 0.7159, 0.475, 0.657, 0.5173, 0.6535, 0.5032, 0.7173, 0.3852, 0.6857, 0.3814, 0.7124, 0.342, 0.7092, 0.3423, 0.6831, 0.3814, 0.7124, 0.3852, 0.6857, 0.4164, 0.6747, 0.4148, 0.7149, 0.4148, 0.7149, 0.4164, 0.6747, 0.475, 0.657, 0.4756, 0.7159, 0.1887, 0.8428, 0.2351, 0.8113, 0.2506, 0.8372, 0.1871, 0.8722, 0.2351, 0.8113, 0.2507, 0.7935, 0.2687, 0.8225, 0.2506, 0.8372, 0.1871, 0.8722, 0.2506, 0.8372, 0.2646, 0.8648, 0.2162, 0.8891, 0.2506, 0.8372, 0.2687, 0.8225, 0.2928, 0.8552, 0.2646, 0.8648, 0.2162, 0.8891, 0.2646, 0.8648, 0.2732, 0.8928, 0.236, 0.9027, 0.2646, 0.8648, 0.2928, 0.8552, 0.2987, 0.8856, 0.2732, 0.8928, 0.236, 0.9027, 0.2732, 0.8928, 0.2846, 0.9235, 0.2553, 0.9284, 0.2732, 0.8928, 0.2987, 0.8856, 0.2954, 0.9221, 0.2846, 0.9235, 0.293, 0.9615, 0.2849, 0.9568, 0.2846, 0.9235, 0.2954, 0.9221, 0.2849, 0.9568, 0.2508, 0.9592, 0.2553, 0.9284, 0.2846, 0.9235, 0.1878, 0.8191, 0.2063, 0.7922, 0.2351, 0.8113, 0.1887, 0.8428, 0.2063, 0.7922, 0.2079, 0.7828, 0.2507, 0.7935, 0.2351, 0.8113, 0.4922, 0.8469, 0.4465, 0.8141, 0.4759, 0.7957, 0.4938, 0.8231, 0.4465, 0.8141, 0.4314, 0.7958, 0.4746, 0.7862, 0.4759, 0.7957, 0.3831, 0.9236, 0.3939, 0.9253, 0.3927, 0.9587, 0.3845, 0.9632, 0.3939, 0.9253, 0.4231, 0.931, 0.4269, 0.962, 0.3927, 0.9587, 0.4231, 0.931, 0.3939, 0.9253, 0.4061, 0.8948, 0.4432, 0.9057, 0.3939, 0.9253, 0.3831, 0.9236, 0.3808, 0.8869, 0.4061, 0.8948, 0.4432, 0.9057, 0.4061, 0.8948, 0.4156, 0.8669, 0.4634, 0.8927, 0.4061, 0.8948, 0.3808, 0.8869, 0.3875, 0.8566, 0.4156, 0.8669, 0.4634, 0.8927, 0.4156, 0.8669, 0.4303, 0.8397, 0.493, 0.8764, 0.4156, 0.8669, 0.3875, 0.8566, 0.4125, 0.8245, 0.4303, 0.8397, 0.493, 0.8764, 0.4303, 0.8397, 0.4465, 0.8141, 0.4922, 0.8469, 0.4303, 0.8397, 0.4125, 0.8245, 0.4314, 0.7958, 0.4465, 0.8141, 0.8261, 0.6846, 0.7879, 0.6851, 0.7872, 0.6382, 0.821, 0.6428, 0.7879, 0.6851, 0.7444, 0.6856, 0.7416, 0.6363, 0.7872, 0.6382, 0.8219, 0.7266, 0.7883, 0.732, 0.7879, 0.6851, 0.8261, 0.6846, 0.7883, 0.732, 0.7427, 0.7348, 0.7444, 0.6856, 0.7879, 0.6851, 0.8219, 0.7266, 0.8327, 0.783, 0.7921, 0.7923, 0.7883, 0.732, 0.7888, 0.8599, 0.7921, 0.7923, 0.8327, 0.783, 0.8276, 0.8548, 0.8305, 0.5862, 0.821, 0.6428, 0.7872, 0.6382, 0.7897, 0.5777, 0.8237, 0.5144, 0.8305, 0.5862, 0.7897, 0.5777, 0.7849, 0.5103, 0.7427, 0.7348, 0.7883, 0.732, 0.7921, 0.7923, 0.7393, 0.7892, 0.7363, 0.8651, 0.7393, 0.7892, 0.7921, 0.7923, 0.7888, 0.8599, 0.7416, 0.6363, 0.737, 0.5821, 0.7897, 0.5777, 0.7872, 0.6382, 0.7849, 0.5103, 0.7897, 0.5777, 0.737, 0.5821, 0.7323, 0.5062, 0.6884, 0.734, 0.7427, 0.7348, 0.7393, 0.7892, 0.6773, 0.7886, 0.6781, 0.847, 0.6773, 0.7886, 0.7393, 0.7892, 0.7363, 0.8651, 0.7323, 0.5062, 0.737, 0.5821, 0.675, 0.584, 0.6745, 0.5256, 0.7416, 0.6363, 0.6874, 0.6383, 0.675, 0.584, 0.737, 0.5821, 0.6851, 0.6862, 0.6884, 0.734, 0.6352, 0.7429, 0.6306, 0.6868, 0.6874, 0.6383, 0.6851, 0.6862, 0.6306, 0.6868, 0.6339, 0.6307, 0.5772, 0.6369, 0.6339, 0.6307, 0.6306, 0.6868, 0.5713, 0.6875, 0.5713, 0.6875, 0.6306, 0.6868, 0.6352, 0.7429, 0.5783, 0.738, 0.4491, 0.04384, 0.459, 0.04891, 0.4585, 0.07475, 0.4423, 0.04961, 0.4769, 0.03572, 0.4832, 0.04012, 0.4585, 0.07475, 0.459, 0.04891, 0.4675, 0.1275, 0.461, 0.1106, 0.4897, 0.1018, 0.4835, 0.1179, 0.4366, 0.07907, 0.4585, 0.07475, 0.4451, 0.0943, 0.4328, 0.09111, 0.428, 0.1026, 0.4328, 0.09111, 0.4451, 0.0943, 0.4392, 0.113, 0.4675, 0.1275, 0.4481, 0.1291, 0.4392, 0.113, 0.461, 0.1106, 0.4823, 0.07989, 0.4392, 0.113, 0.4451, 0.0943, 0.4585, 0.07475, 0.4897, 0.1018, 0.461, 0.1106, 0.4392, 0.113, 0.4823, 0.07989, 0.3866, 0.07332, 0.3898, 0.05925, 0.3981, 0.06098, 0.3944, 0.07611, 0.3866, 0.07332, 0.3944, 0.07611, 0.4003, 0.09355, 0.3809, 0.09118, 0.3981, 0.06098, 0.4062, 0.06406, 0.4003, 0.09355, 0.3944, 0.07611, 0.4165, 0.09735, 0.4003, 0.09355, 0.4114, 0.08123, 0.4209, 0.086, 0.4233, 0.076, 0.4209, 0.086, 0.4114, 0.08123, 0.4138, 0.06944, 0.4062, 0.06406, 0.4138, 0.06944, 0.4114, 0.08123, 0.4003, 0.09355, 0.4233, 0.076, 0.4366, 0.07907, 0.4328, 0.09111, 0.4209, 0.086, 0.4165, 0.09735, 0.4209, 0.086, 0.4328, 0.09111, 0.428, 0.1026, 0.413, 0.112, 0.4165, 0.09735, 0.428, 0.1026, 0.421, 0.1168, 0.4233, 0.076, 0.4246, 0.05493, 0.4331, 0.053, 0.4366, 0.07907, 0.4138, 0.06944, 0.4155, 0.05518, 0.4246, 0.05493, 0.4233, 0.076, 0.4366, 0.07907, 0.4331, 0.053, 0.4423, 0.04961, 0.4585, 0.07475, 0.4423, 0.04961, 0.4333, 0.03496, 0.4381, 0.03167, 0.4491, 0.04384, 0.4331, 0.053, 0.4288, 0.0365, 0.4333, 0.03496, 0.4423, 0.04961, 0.4155, 0.05518, 0.4161, 0.03764, 0.4232, 0.03725, 0.4246, 0.05493, 0.4246, 0.05493, 0.4232, 0.03725, 0.4288, 0.0365, 0.4331, 0.053, 0.4333, 0.03496, 0.4288, 0.0365, 0.4256, 0.032, 0.4318, 0.02909, 0.4324, 0.1348, 0.4291, 0.1259, 0.4392, 0.113, 0.4481, 0.1291, 0.4291, 0.1259, 0.421, 0.1168, 0.428, 0.1026, 0.4392, 0.113, 0.413, 0.112, 0.4038, 0.1099, 0.4003, 0.09355, 0.4165, 0.09735, 0.4038, 0.1099, 0.3913, 0.1073, 0.3809, 0.09118, 0.4003, 0.09355, 0.3913, 0.1073, 0.3822, 0.1093, 0.3672, 0.101, 0.3809, 0.09118, 0.4817, 0.1529, 0.4851, 0.1573, 0.476, 0.1613, 0.475, 0.1554, 0.3604, 0.08704, 0.3483, 0.07514, 0.3552, 0.06816, 0.3681, 0.07975, 0.4704, 0.1426, 0.475, 0.1554, 0.4691, 0.1566, 0.4593, 0.1413, 0.3681, 0.07975, 0.3552, 0.06816, 0.3579, 0.06343, 0.3676, 0.06932, 0.4807, 0.1412, 0.4817, 0.1529, 0.475, 0.1554, 0.4704, 0.1426, 0.4802, 0.1205, 0.4807, 0.1412, 0.4704, 0.1426, 0.4675, 0.1275, 0.3809, 0.09118, 0.3681, 0.07975, 0.3676, 0.06932, 0.3866, 0.07332, 0.4675, 0.1275, 0.4704, 0.1426, 0.4593, 0.1413, 0.4481, 0.1291, 0.3672, 0.101, 0.3604, 0.08704, 0.3681, 0.07975, 0.3809, 0.09118, 0.5099, 0.1541, 0.5152, 0.1512, 0.52, 0.1572, 0.5125, 0.1613, 0.392, 0.04326, 0.3943, 0.02507, 0.4012, 0.02547, 0.4005, 0.04421, 0.5163, 0.1271, 0.5221, 0.1488, 0.5152, 0.1512, 0.5071, 0.1308, 0.3841, 0.04086, 0.3883, 0.0239, 0.3943, 0.02507, 0.392, 0.04326, 0.5071, 0.1308, 0.5152, 0.1512, 0.5099, 0.1541, 0.4971, 0.1369, 0.4897, 0.1018, 0.5071, 0.1308, 0.4971, 0.1369, 0.4835, 0.1179, 0.3793, 0.05715, 0.3841, 0.04086, 0.392, 0.04326, 0.3898, 0.05925, 0.5141, 0.1094, 0.5163, 0.1271, 0.5071, 0.1308, 0.4897, 0.1018, 0.3898, 0.05925, 0.392, 0.04326, 0.4005, 0.04421, 0.3981, 0.06098, 0.4959, 0.02875, 0.4918, 0.02664, 0.4927, 0.02136, 0.4989, 0.02367, 0.4769, 0.03572, 0.4875, 0.0234, 0.4918, 0.02664, 0.4832, 0.04012, 0.4106, 0.04742, 0.4153, 0.03049, 0.4221, 0.03176, 0.4192, 0.04893, 0.4832, 0.04012, 0.4918, 0.02664, 0.4959, 0.02875, 0.4914, 0.0444, 0.4914, 0.0444, 0.4959, 0.02875, 0.5015, 0.03003, 0.4998, 0.04611, 0.4823, 0.07989, 0.4914, 0.0444, 0.4998, 0.04611, 0.503, 0.06195, 0.4585, 0.07475, 0.4832, 0.04012, 0.4914, 0.0444, 0.4823, 0.07989, 0.4062, 0.06406, 0.4106, 0.04742, 0.4192, 0.04893, 0.4138, 0.06944, 0.543, 0.07932, 0.542, 0.07424, 0.5483, 0.07172, 0.5497, 0.07921, 0.5231, 0.07646, 0.542, 0.07424, 0.543, 0.07932, 0.5254, 0.08626, 0.5227, 0.06742, 0.5416, 0.068, 0.542, 0.07424, 0.5231, 0.07646, 0.4025, 0.04299, 0.4078, 0.02488, 0.4145, 0.02633, 0.4109, 0.0448, 0.5254, 0.08626, 0.543, 0.07932, 0.5456, 0.08501, 0.5292, 0.09462, 0.4897, 0.1018, 0.5254, 0.08626, 0.5292, 0.09462, 0.5141, 0.1094, 0.3981, 0.06098, 0.4025, 0.04299, 0.4109, 0.0448, 0.4062, 0.06406, 0.503, 0.06195, 0.5227, 0.06742, 0.5231, 0.07646, 0.4823, 0.07989, 0.4823, 0.07989, 0.5231, 0.07646, 0.5254, 0.08626, 0.4897, 0.1018, 0.3733, 0.07184, 0.3793, 0.05715, 0.3898, 0.05925, 0.3866, 0.07332, 0.2079, 0.7828, 0.2119, 0.7401, 0.2632, 0.736, 0.2507, 0.7935, 0.2119, 0.7401, 0.2085, 0.7127, 0.2692, 0.7132, 0.2632, 0.736, 0.2507, 0.7935, 0.2632, 0.736, 0.3018, 0.7331, 0.3004, 0.754, 0.2632, 0.736, 0.2692, 0.7132, 0.3026, 0.7115, 0.3018, 0.7331, 0.342, 0.7092, 0.3418, 0.7304, 0.3018, 0.7331, 0.3026, 0.7115, 0.3418, 0.7304, 0.3415, 0.7525, 0.3004, 0.754, 0.3018, 0.7331, 0.1763, 0.7673, 0.1794, 0.7379, 0.2119, 0.7401, 0.2079, 0.7828, 0.1794, 0.7379, 0.181, 0.7134, 0.2085, 0.7127, 0.2119, 0.7401, 0.181, 0.7134, 0.1794, 0.7379, 0.1414, 0.7288, 0.1436, 0.7095, 0.1794, 0.7379, 0.1763, 0.7673, 0.1367, 0.7551, 0.1414, 0.7288, 0.5408, 0.7142, 0.5426, 0.7336, 0.5043, 0.7419, 0.5032, 0.7173, 0.5426, 0.7336, 0.5483, 0.7599, 0.5066, 0.7715, 0.5043, 0.7419, 0.4746, 0.7862, 0.4716, 0.7433, 0.5043, 0.7419, 0.5066, 0.7715, 0.4716, 0.7433, 0.4756, 0.7159, 0.5032, 0.7173, 0.5043, 0.7419, 0.3814, 0.7124, 0.3817, 0.7341, 0.3418, 0.7304, 0.342, 0.7092, 0.3817, 0.7341, 0.3825, 0.755, 0.3415, 0.7525, 0.3418, 0.7304, 0.3825, 0.755, 0.3817, 0.7341, 0.4203, 0.7379, 0.4314, 0.7958, 0.3817, 0.7341, 0.3814, 0.7124, 0.4148, 0.7149, 0.4203, 0.7379, 0.4314, 0.7958, 0.4203, 0.7379, 0.4716, 0.7433, 0.4746, 0.7862, 0.4203, 0.7379, 0.4148, 0.7149, 0.4756, 0.7159, 0.4716, 0.7433, 0.4388, 0.4632, 0.5087, 0.3607, 0.5261, 0.3819, 0.4714, 0.4936, 0.4714, 0.4936, 0.5261, 0.3819, 0.5526, 0.4022, 0.5113, 0.5086, 0.4208, 0.423, 0.4823, 0.3551, 0.5087, 0.3607, 0.4388, 0.4632, 0.5522, 0.335, 0.5261, 0.3819, 0.5087, 0.3607, 0.5313, 0.318, 0.5735, 0.3529, 0.5526, 0.4022, 0.5261, 0.3819, 0.5522, 0.335, 0.5994, 0.362, 0.5774, 0.4109, 0.5526, 0.4022, 0.5735, 0.3529, 0.6285, 0.3648, 0.6022, 0.421, 0.5774, 0.4109, 0.5994, 0.362, 0.4809, 0.2922, 0.5104, 0.302, 0.4823, 0.3551, 0.4552, 0.345, 0.5313, 0.318, 0.5087, 0.3607, 0.4823, 0.3551, 0.5104, 0.302, 0.5554, 0.5087, 0.5113, 0.5086, 0.5526, 0.4022, 0.5774, 0.4109, 0.5975, 0.5022, 0.5554, 0.5087, 0.5774, 0.4109, 0.6022, 0.421, 0.4025, 0.406, 0.4552, 0.345, 0.4823, 0.3551, 0.4208, 0.423, 0.1827, 0.3587, 0.209, 0.3536, 0.269, 0.422, 0.2505, 0.4617, 0.1652, 0.3794, 0.1827, 0.3587, 0.2505, 0.4617, 0.2175, 0.4914, 0.209, 0.3536, 0.236, 0.3439, 0.2875, 0.4053, 0.269, 0.422, 0.209, 0.3536, 0.182, 0.3006, 0.2113, 0.2913, 0.236, 0.3439, 0.1827, 0.3587, 0.1611, 0.3161, 0.182, 0.3006, 0.209, 0.3536, 0.1652, 0.3794, 0.1401, 0.3326, 0.1611, 0.3161, 0.1827, 0.3587, 0.1386, 0.399, 0.1188, 0.3498, 0.1401, 0.3326, 0.1652, 0.3794, 0.1386, 0.399, 0.1652, 0.3794, 0.2175, 0.4914, 0.1776, 0.5055, 0.1138, 0.4072, 0.1337, 0.5047, 0.09206, 0.4974, 0.08903, 0.4167, 0.1138, 0.4072, 0.08903, 0.4167, 0.06415, 0.3606, 0.093, 0.3583, 0.1138, 0.4072, 0.1386, 0.399, 0.1776, 0.5055, 0.1337, 0.5047, 0.1138, 0.4072, 0.093, 0.3583, 0.1188, 0.3498, 0.1386, 0.399])
me_mehumanfemale.materials.append(mat_material_004)
me_mehumanfemale.use_remesh_preserve_volume = False
me_mehumanfemale.use_remesh_preserve_attributes = False
me_mehumanfemale.use_mirror_vertex_groups = False
me_mehumanfemale.update()
me_mehumanfemale_007 = bpy.data.meshes.new('meHumanFemale.007')
me_mehumanfemale_007.from_pydata([(-5.108e-09, -0.07262, 0.343), (-0.1689, 0.1026, 0.3629), (-0.1632, 0.01902, 0.3769), (-0.1486, 0.01589, 0.4556), (-0.1343, 0.02948, 0.546), (-0.1299, 0.1073, 0.5463), (-0.1482, 0.1464, 0.4585), (-0.07344, 0.1632, 0.4622), (-0.07085, 0.1021, 0.5419), (-0.07338, 0.01168, 0.5435), (-0.08899, -0.02375, 0.4408), (0.0, -0.03048, 0.4212), (3.591e-11, 0.1622, 0.4558), (-0.1467, 0.07649, 0.1371), (-0.1492, -0.0439, 0.1454), (-0.09582, -0.0869, 0.149), (-0.07233, 0.1312, 0.1255), (-0.07933, -0.07834, 0.07727), (-0.164, -0.03069, 0.08381), (-0.07885, 0.1861, 0.027), (-0.1644, 0.1029, 0.06725), (-0.1734, -0.0223, 0.0291), (-0.08277, -0.06602, -0.006814), (-0.08277, 0.202, -0.0724), (-0.1753, 0.1239, -0.005432), (8.655e-11, 0.003221, 0.5031), (1.45e-10, 0.171, 0.5113), (-0.1054, -0.06678, 0.3466), (-0.1056, 0.1613, 0.3596), (-0.00215, 0.1454, 0.3557), (0.1056, 0.1613, 0.3596), (0.1054, -0.06678, 0.3466), (0.0, -0.05355, -0.07943), (0.0, 0.1392, -0.1191), (0.1753, 0.1239, -0.005432), (0.08277, 0.202, -0.0724), (0.08277, -0.06602, -0.006814), (0.1734, -0.0223, 0.0291), (0.0, -0.07556, 0.07503), (0.1644, 0.1029, 0.06725), (0.07885, 0.1861, 0.027), (0.164, -0.03069, 0.08381), (0.07933, -0.07834, 0.07727), (0.07233, 0.1312, 0.1255), (0.09582, -0.0869, 0.149), (0.1492, -0.0439, 0.1454), (0.1467, 0.07649, 0.1371), (1.164e-09, -0.07368, 0.1488), (0.08899, -0.02375, 0.4408), (0.07338, 0.01168, 0.5435), (0.07085, 0.1021, 0.5419), (0.07344, 0.1632, 0.4622), (0.1482, 0.1464, 0.4585), (0.1299, 0.1073, 0.5463), (0.1343, 0.02948, 0.546), (0.1486, 0.01589, 0.4556), (0.1632, 0.01902, 0.3769), (0.1689, 0.1026, 0.3629), (0.0, 0.1693, 0.02877), (-1.258e-09, 0.1194, 0.1209), (-0.1879, 0.09606, -0.06481), (-0.1791, -0.03029, -0.01349), (-0.09448, 0.1674, -0.1347), (-0.08726, -0.06986, -0.03802), (0.01303, 0.07697, -0.1349), (0.01255, -0.0172, -0.129), (0.08726, -0.06986, -0.03802), (0.09448, 0.1674, -0.1347), (0.1791, -0.03029, -0.01349), (0.1879, 0.09606, -0.06481), (-0.01303, 0.07697, -0.1349), (-0.01255, -0.0172, -0.129), (-0.1328, 0.09226, 0.2231), (-0.1405, -0.03519, 0.2374), (-0.0889, -0.08273, 0.2347), (-0.09557, 0.1411, 0.2163), (0.09557, 0.1411, 0.2163), (0.0889, -0.08273, 0.2347), (0.1405, -0.03519, 0.2374), (0.1328, 0.09226, 0.2231), (7.61e-11, 0.1258, 0.2165), (7.619e-11, -0.07442, 0.234), (-0.1412, 0.09025, 0.2995), (-0.1402, -0.01804, 0.3014), (-0.104, -0.07385, 0.2927), (-0.09679, 0.1487, 0.2962), (0.09679, 0.1487, 0.2962), (0.104, -0.07385, 0.2927), (0.1402, -0.01804, 0.3014), (0.1412, 0.09025, 0.2995), (-6.763e-11, 0.1335, 0.2949), (-5.437e-09, -0.07877, 0.2985)], [], [(6, 5, 8, 7), (4, 3, 10, 9), (17, 18, 21, 22), (20, 19, 23, 24), (19, 58, 33, 23), (38, 17, 22, 32), (18, 20, 24, 21), (9, 10, 11, 25), (7, 8, 26, 12), (11, 10, 27, 0), (7, 12, 29, 28), (2, 27, 10, 3), (1, 6, 7, 28), (47, 15, 17, 38), (14, 18, 17, 15), (13, 20, 18, 14), (13, 16, 19, 20), (59, 58, 19, 16), (59, 43, 40, 58), (46, 39, 40, 43), (46, 45, 41, 39), (45, 44, 42, 41), (47, 38, 42, 44), (57, 30, 51, 52), (56, 55, 48, 31), (51, 30, 29, 12), (11, 0, 31, 48), (51, 12, 26, 50), (49, 25, 11, 48), (41, 37, 34, 39), (38, 32, 36, 42), (40, 35, 33, 58), (39, 34, 35, 40), (42, 36, 37, 41), (54, 49, 48, 55), (52, 51, 50, 53), (24, 60, 61, 21), (23, 62, 60, 24), (21, 61, 63, 22), (22, 63, 71, 32), (33, 70, 62, 23), (32, 71, 70, 33), (33, 64, 65, 32), (35, 67, 64, 33), (32, 65, 66, 36), (36, 66, 68, 37), (34, 69, 67, 35), (37, 68, 69, 34), (72, 13, 14, 73), (73, 14, 15, 74), (47, 81, 74, 15), (75, 16, 13, 72), (16, 75, 80, 59), (59, 80, 76, 43), (79, 46, 43, 76), (44, 77, 81, 47), (77, 44, 45, 78), (78, 45, 46, 79), (1, 82, 83, 2), (82, 72, 73, 83), (2, 83, 84, 27), (83, 73, 74, 84), (81, 91, 84, 74), (91, 0, 27, 84), (28, 85, 82, 1), (85, 75, 72, 82), (75, 85, 90, 80), (85, 28, 29, 90), (80, 90, 86, 76), (90, 29, 30, 86), (57, 89, 86, 30), (89, 79, 76, 86), (77, 87, 91, 81), (87, 31, 0, 91), (31, 87, 88, 56), (87, 77, 78, 88), (56, 88, 89, 57), (88, 78, 79, 89), (54, 53, 50, 49), (52, 53, 54, 55), (56, 57, 52, 55), (8, 5, 4, 9), (3, 4, 5, 6), (3, 6, 1, 2)])
me_mehumanfemale_007.polygons.foreach_set('use_smooth', [True] * 84)
_uv = me_mehumanfemale_007.uv_layers.new(name='UVTex')
_uv.uv.foreach_set('vector', [0.1836, 0.8096, 0.1677, 0.8407, 0.1378, 0.8377, 0.1548, 0.8004, 0.2928, 0.8552, 0.2687, 0.8225, 0.3002, 0.8, 0.3209, 0.8437, 0.3035, 0.6052, 0.2568, 0.6089, 0.25, 0.5828, 0.2997, 0.5604, 0.1977, 0.6076, 0.1528, 0.6019, 0.1427, 0.5727, 0.1869, 0.5805, 0.1528, 0.6019, 0.1273, 0.6129, 0.1074, 0.5649, 0.1427, 0.5727, 0.3432, 0.6042, 0.3035, 0.6052, 0.2997, 0.5604, 0.3442, 0.507, 0.2568, 0.6089, 0.1977, 0.6076, 0.1869, 0.5805, 0.25, 0.5828, 0.3209, 0.8437, 0.3002, 0.8, 0.3409, 0.7951, 0.3405, 0.828, 0.1548, 0.8004, 0.1378, 0.8377, 0.1227, 0.8086, 0.1272, 0.7918, 0.3409, 0.7951, 0.3002, 0.8, 0.3004, 0.754, 0.3415, 0.7525, 0.1548, 0.8004, 0.1272, 0.7918, 0.1367, 0.7551, 0.1763, 0.7673, 0.2507, 0.7935, 0.3004, 0.754, 0.3002, 0.8, 0.2687, 0.8225, 0.2079, 0.7828, 0.1836, 0.8096, 0.1548, 0.8004, 0.1763, 0.7673, 0.3423, 0.6831, 0.2994, 0.6847, 0.3035, 0.6052, 0.3432, 0.6042, 0.2686, 0.673, 0.2568, 0.6089, 0.3035, 0.6052, 0.2994, 0.6847, 0.2105, 0.654, 0.1977, 0.6076, 0.2568, 0.6089, 0.2686, 0.673, 0.2105, 0.654, 0.1685, 0.6496, 0.1528, 0.6019, 0.1977, 0.6076, 0.1402, 0.657, 0.1273, 0.6129, 0.1528, 0.6019, 0.1685, 0.6496, 0.5455, 0.6616, 0.5173, 0.6535, 0.5341, 0.606, 0.5595, 0.6177, 0.475, 0.657, 0.4889, 0.6108, 0.5341, 0.606, 0.5173, 0.6535, 0.475, 0.657, 0.4164, 0.6747, 0.4296, 0.6108, 0.4889, 0.6108, 0.4164, 0.6747, 0.3852, 0.6857, 0.3829, 0.606, 0.4296, 0.6108, 0.3423, 0.6831, 0.3432, 0.6042, 0.3829, 0.606, 0.3852, 0.6857, 0.4746, 0.7862, 0.5066, 0.7715, 0.5274, 0.8052, 0.4982, 0.8138, 0.4314, 0.7958, 0.4125, 0.8245, 0.3815, 0.8011, 0.3825, 0.755, 0.5274, 0.8052, 0.5066, 0.7715, 0.5483, 0.7599, 0.5553, 0.7974, 0.3409, 0.7951, 0.3415, 0.7525, 0.3825, 0.755, 0.3815, 0.8011, 0.5274, 0.8052, 0.5553, 0.7974, 0.5594, 0.8143, 0.5435, 0.8431, 0.3597, 0.8443, 0.3405, 0.828, 0.3409, 0.7951, 0.3815, 0.8011, 0.4296, 0.6108, 0.4369, 0.5847, 0.5004, 0.5838, 0.4889, 0.6108, 0.3432, 0.6042, 0.3442, 0.507, 0.3877, 0.5613, 0.3829, 0.606, 0.5341, 0.606, 0.5449, 0.5769, 0.5806, 0.5698, 0.5595, 0.6177, 0.4889, 0.6108, 0.5004, 0.5838, 0.5449, 0.5769, 0.5341, 0.606, 0.3829, 0.606, 0.3877, 0.5613, 0.4369, 0.5847, 0.4296, 0.6108, 0.3875, 0.8566, 0.3597, 0.8443, 0.3815, 0.8011, 0.4125, 0.8245, 0.4982, 0.8138, 0.5274, 0.8052, 0.5435, 0.8431, 0.5134, 0.8453, 0.1869, 0.5805, 0.1902, 0.5545, 0.2477, 0.563, 0.25, 0.5828, 0.1427, 0.5727, 0.1387, 0.5473, 0.1902, 0.5545, 0.1869, 0.5805, 0.25, 0.5828, 0.2477, 0.563, 0.2952, 0.5441, 0.2997, 0.5604, 0.2997, 0.5604, 0.2952, 0.5441, 0.3213, 0.4733, 0.3442, 0.507, 0.1074, 0.5649, 0.0958, 0.5468, 0.1387, 0.5473, 0.1427, 0.5727, 0.3442, 0.507, 0.3213, 0.4733, 0.332, 0.4295, 0.3449, 0.4074, 0.3449, 0.4074, 0.3575, 0.4296, 0.3676, 0.4736, 0.3442, 0.507, 0.5449, 0.5769, 0.5494, 0.5514, 0.5927, 0.5519, 0.5806, 0.5698, 0.3442, 0.507, 0.3676, 0.4736, 0.3924, 0.5451, 0.3877, 0.5613, 0.3877, 0.5613, 0.3924, 0.5451, 0.4397, 0.5649, 0.4369, 0.5847, 0.5004, 0.5838, 0.4976, 0.5575, 0.5494, 0.5514, 0.5449, 0.5769, 0.4369, 0.5847, 0.4397, 0.5649, 0.4976, 0.5575, 0.5004, 0.5838, 0.2085, 0.7127, 0.2105, 0.654, 0.2686, 0.673, 0.2692, 0.7132, 0.2692, 0.7132, 0.2686, 0.673, 0.2994, 0.6847, 0.3026, 0.7115, 0.3423, 0.6831, 0.342, 0.7092, 0.3026, 0.7115, 0.2994, 0.6847, 0.181, 0.7134, 0.1685, 0.6496, 0.2105, 0.654, 0.2085, 0.7127, 0.1685, 0.6496, 0.181, 0.7134, 0.1436, 0.7095, 0.1402, 0.657, 0.5455, 0.6616, 0.5408, 0.7142, 0.5032, 0.7173, 0.5173, 0.6535, 0.4756, 0.7159, 0.475, 0.657, 0.5173, 0.6535, 0.5032, 0.7173, 0.3852, 0.6857, 0.3814, 0.7124, 0.342, 0.7092, 0.3423, 0.6831, 0.3814, 0.7124, 0.3852, 0.6857, 0.4164, 0.6747, 0.4148, 0.7149, 0.4148, 0.7149, 0.4164, 0.6747, 0.475, 0.657, 0.4756, 0.7159, 0.2079, 0.7828, 0.2119, 0.7401, 0.2632, 0.736, 0.2507, 0.7935, 0.2119, 0.7401, 0.2085, 0.7127, 0.2692, 0.7132, 0.2632, 0.736, 0.2507, 0.7935, 0.2632, 0.736, 0.3018, 0.7331, 0.3004, 0.754, 0.2632, 0.736, 0.2692, 0.7132, 0.3026, 0.7115, 0.3018, 0.7331, 0.342, 0.7092, 0.3418, 0.7304, 0.3018, 0.7331, 0.3026, 0.7115, 0.3418, 0.7304, 0.3415, 0.7525, 0.3004, 0.754, 0.3018, 0.7331, 0.1763, 0.7673, 0.1794, 0.7379, 0.2119, 0.7401, 0.2079, 0.7828, 0.1794, 0.7379, 0.181, 0.7134, 0.2085, 0.7127, 0.2119, 0.7401, 0.181, 0.7134, 0.1794, 0.7379, 0.1414, 0.7288, 0.1436, 0.7095, 0.1794, 0.7379, 0.1763, 0.7673, 0.1367, 0.7551, 0.1414, 0.7288, 0.5408, 0.7142, 0.5426, 0.7336, 0.5043, 0.7419, 0.5032, 0.7173, 0.5426, 0.7336, 0.5483, 0.7599, 0.5066, 0.7715, 0.5043, 0.7419, 0.4746, 0.7862, 0.4716, 0.7433, 0.5043, 0.7419, 0.5066, 0.7715, 0.4716, 0.7433, 0.4756, 0.7159, 0.5032, 0.7173, 0.5043, 0.7419, 0.3814, 0.7124, 0.3817, 0.7341, 0.3418, 0.7304, 0.342, 0.7092, 0.3817, 0.7341, 0.3825, 0.755, 0.3415, 0.7525, 0.3418, 0.7304, 0.3825, 0.755, 0.3817, 0.7341, 0.4203, 0.7379, 0.4314, 0.7958, 0.3817, 0.7341, 0.3814, 0.7124, 0.4148, 0.7149, 0.4203, 0.7379, 0.4314, 0.7958, 0.4203, 0.7379, 0.4716, 0.7433, 0.4746, 0.7862, 0.4203, 0.7379, 0.4148, 0.7149, 0.4756, 0.7159, 0.4716, 0.7433, 0.3875, 0.8566, 0.5134, 0.8453, 0.5435, 0.8431, 0.3597, 0.8443, 0.4982, 0.8138, 0.5134, 0.8453, 0.3875, 0.8566, 0.4125, 0.8245, 0.4314, 0.7958, 0.4746, 0.7862, 0.4982, 0.8138, 0.4125, 0.8245, 0.1378, 0.8377, 0.1677, 0.8407, 0.2928, 0.8552, 0.3209, 0.8437, 0.2687, 0.8225, 0.2928, 0.8552, 0.1677, 0.8407, 0.1836, 0.8096, 0.2687, 0.8225, 0.1836, 0.8096, 0.2079, 0.7828, 0.2507, 0.7935])
me_mehumanfemale_007.materials.append(mat_material_006)
me_mehumanfemale_007.use_remesh_preserve_volume = False
me_mehumanfemale_007.use_remesh_preserve_attributes = False
me_mehumanfemale_007.use_mirror_vertex_groups = False
me_mehumanfemale_007.update()
arm_arfemalearm = bpy.data.armatures.new('arFemaleArm')  # bones are not reproduced

# ---- objects
ob_femalearm = bpy.data.objects.new('FemaleArm', arm_arfemalearm)
ob_body_003 = bpy.data.objects.new('body.003', me_mehumanfemale_008)
ob_body_001 = bpy.data.objects.new('body.001', me_mehumanfemale_001)
ob_lamp = bpy.data.objects.new('Lamp', light_spot)
ob_camera = bpy.data.objects.new('Camera', cam_camera)
ob_body = bpy.data.objects.new('body', me_mehumanfemale)
ob_body_002 = bpy.data.objects.new('body.002', me_mehumanfemale_007)

# ---- transforms, parenting, visibility, modifiers, constraints
ob_femalearm.location = (0.0, -0.0007397, 1.079)
ob_femalearm.rotation_euler = (1.571, -0.0, -3.02e-07)
ob_femalearm.scale = (0.3932, 0.3262, 0.3262)
ob_femalearm.lock_rotations_4d = False
ob_femalearm.empty_display_type = 'ARROWS'
ob_femalearm.color = (0.0, 0.0, 0.0, 1.0)
ob_femalearm.lineart.crease_threshold = 0.0
ob_body_003.location = (0.0, -0.000118, 0.7379)
ob_body_003.rotation_euler = (0.0, -0.0, -3.02e-07)
ob_body_003.scale = (0.9242, 0.7665, 0.7665)
ob_body_003.lock_rotations_4d = False
ob_body_003.empty_display_type = 'ARROWS'
ob_body_003.color = (0.0, 0.0, 0.0, 1.0)
ob_body_003.lineart.crease_threshold = 0.0
_vg = ob_body_003.vertex_groups.new(name='Head')
_vg = ob_body_003.vertex_groups.new(name='Thigh.Left')
_vg = ob_body_003.vertex_groups.new(name='Thigh.Right')
_vg = ob_body_003.vertex_groups.new(name='Shin.Left')
_vg.add([30, 31, 32, 33, 34, 35], 1.0, 'REPLACE')
_vg = ob_body_003.vertex_groups.new(name='Shin.Right')
_vg.add([0, 1, 2, 3, 4, 5], 1.0, 'REPLACE')
_vg = ob_body_003.vertex_groups.new(name='Forearm.Right')
_vg = ob_body_003.vertex_groups.new(name='Forearm.Left')
_vg = ob_body_003.vertex_groups.new(name='Upperarm.Left')
_vg = ob_body_003.vertex_groups.new(name='Upperarm.Right')
_vg = ob_body_003.vertex_groups.new(name='Foot.Left')
_vg.add([24, 25, 26, 27, 28, 29, 30, 31, 32, 33, 34, 35, 42, 43, 44, 45, 46, 47], 1.0, 'REPLACE')
_vg = ob_body_003.vertex_groups.new(name='Foot.Right')
_vg.add([0, 1, 2, 3, 4, 5, 6, 7, 8, 9, 10, 11, 36, 37, 38, 39, 40, 41], 1.0, 'REPLACE')
_vg = ob_body_003.vertex_groups.new(name='Back')
_vg = ob_body_003.vertex_groups.new(name='Toes.Right')
_vg.add([12, 13, 14, 15, 16, 17, 36, 37, 38, 39, 40, 41], 1.0, 'REPLACE')
_vg = ob_body_003.vertex_groups.new(name='Toes.Left')
_vg.add([18, 19, 20, 21, 22, 23, 42, 43, 44, 45, 46, 47], 1.0, 'REPLACE')
_vg = ob_body_003.vertex_groups.new(name='Hand.Right')
_vg = ob_body_003.vertex_groups.new(name='Fingers1.Right')
_vg = ob_body_003.vertex_groups.new(name='Fingers2.Right')
_vg = ob_body_003.vertex_groups.new(name='Thumb2.Right')
_vg = ob_body_003.vertex_groups.new(name='Thumb1.Right')
_vg = ob_body_003.vertex_groups.new(name='Hand.Left')
_vg = ob_body_003.vertex_groups.new(name='Fingers1.Left')
_vg = ob_body_003.vertex_groups.new(name='Fingers2.Left')
_vg = ob_body_003.vertex_groups.new(name='Thumb2.Left')
_vg = ob_body_003.vertex_groups.new(name='Thumb1.Left')
_vg = ob_body_003.vertex_groups.new(name='Hip')
_m = ob_body_003.modifiers.new('Armature', 'ARMATURE')
_m.object = ob_femalearm
ob_body_001.location = (0.0, -0.000118, 0.6889)
ob_body_001.rotation_euler = (0.0, -0.0, -3.02e-07)
ob_body_001.scale = (0.9118, 0.7562, 0.7562)
ob_body_001.lock_rotations_4d = False
ob_body_001.empty_display_type = 'ARROWS'
ob_body_001.color = (0.0, 0.0, 0.0, 1.0)
ob_body_001.lineart.crease_threshold = 0.0
_vg = ob_body_001.vertex_groups.new(name='Head')
_vg.add([0, 1, 2, 3, 4, 5, 6, 7, 8, 9, 10, 11, 12, 13, 14, 15, 16, 17, 18, 19, 20, 21, 22, 23, 24, 25, 26, 27, 28, 29, 30, 31, 32, 33, 34, 35, 36, 37, 38, 39, 40, 41, 42, 43, 44, 45, 46, 47, 48, 49, 50, 51, 52, 53, 54, 55, 56, 57, 58, 59, 60, 61, 62, 63, 64, 65, 66, 67, 68, 69, 70, 71, 72, 73, 74, 75, 76, 77, 78, 79], 1.0, 'REPLACE')
_vg = ob_body_001.vertex_groups.new(name='Thigh.Left')
_vg = ob_body_001.vertex_groups.new(name='Thigh.Right')
_vg = ob_body_001.vertex_groups.new(name='Shin.Left')
_vg = ob_body_001.vertex_groups.new(name='Shin.Right')
_vg = ob_body_001.vertex_groups.new(name='Forearm.Right')
_vg = ob_body_001.vertex_groups.new(name='Forearm.Left')
_vg = ob_body_001.vertex_groups.new(name='Upperarm.Left')
_vg = ob_body_001.vertex_groups.new(name='Upperarm.Right')
_vg = ob_body_001.vertex_groups.new(name='Foot.Left')
_vg = ob_body_001.vertex_groups.new(name='Foot.Right')
_vg = ob_body_001.vertex_groups.new(name='Back')
_vg = ob_body_001.vertex_groups.new(name='Toes.Right')
_vg = ob_body_001.vertex_groups.new(name='Toes.Left')
_vg = ob_body_001.vertex_groups.new(name='Hand.Right')
_vg = ob_body_001.vertex_groups.new(name='Fingers1.Right')
_vg = ob_body_001.vertex_groups.new(name='Fingers2.Right')
_vg = ob_body_001.vertex_groups.new(name='Thumb2.Right')
_vg = ob_body_001.vertex_groups.new(name='Thumb1.Right')
_vg = ob_body_001.vertex_groups.new(name='Hand.Left')
_vg = ob_body_001.vertex_groups.new(name='Fingers1.Left')
_vg = ob_body_001.vertex_groups.new(name='Fingers2.Left')
_vg = ob_body_001.vertex_groups.new(name='Thumb2.Left')
_vg = ob_body_001.vertex_groups.new(name='Thumb1.Left')
_vg = ob_body_001.vertex_groups.new(name='Hip')
_m = ob_body_001.modifiers.new('Armature', 'ARMATURE')
_m.object = ob_femalearm
ob_lamp.location = (1.908, -6.422, 5.904)
ob_lamp.rotation_euler = (0.6503, 0.05522, 1.866)
ob_lamp.lock_rotations_4d = False
ob_lamp.empty_display_type = 'ARROWS'
ob_lamp.color = (0.0, 0.0, 0.0, 0.0)
ob_lamp.lineart.crease_threshold = 0.0
ob_camera.location = (2.91, -3.031, 3.796)
ob_camera.rotation_euler = (0.9746, -0.00698, 0.7737)
ob_camera.lock_rotations_4d = False
ob_camera.empty_display_type = 'ARROWS'
ob_camera.color = (0.0, 0.0, 0.0, 0.0)
ob_camera.display_type = 'WIRE'
ob_camera.lineart.crease_threshold = 0.0
ob_body.location = (0.0, -0.000118, 0.6993)
ob_body.rotation_euler = (0.0, -0.0, -3.02e-07)
ob_body.scale = (0.8738, 0.7248, 0.7248)
ob_body.lock_rotations_4d = False
ob_body.empty_display_type = 'ARROWS'
ob_body.color = (0.0, 0.0, 0.0, 1.0)
ob_body.lineart.crease_threshold = 0.0
_vg = ob_body.vertex_groups.new(name='Head')
_vg.add([70, 72, 73, 118, 119, 120, 124, 125, 126, 127, 128, 129, 130, 131, 132, 133, 182, 183, 184, 185, 186, 187, 190, 191, 290, 291, 292, 293, 294, 295, 296, 297, 298, 299], 1.0, 'REPLACE')
_vg = ob_body.vertex_groups.new(name='Thigh.Left')
_vg.add([158, 159, 160, 161, 162, 163, 192, 193, 194, 195, 196, 197, 260, 261, 262, 263, 264, 265], 1.0, 'REPLACE')
_vg = ob_body.vertex_groups.new(name='Thigh.Right')
_vg.add([110, 111, 112, 113, 114, 115, 152, 153, 154, 155, 156, 157, 256, 257, 258, 259, 266, 267], 1.0, 'REPLACE')
_vg = ob_body.vertex_groups.new(name='Shin.Left')
_vg.add([164, 165, 166, 167, 168, 169, 198, 199, 200, 201, 202, 203, 250, 251, 252, 253, 254, 255], 1.0, 'REPLACE')
_vg = ob_body.vertex_groups.new(name='Shin.Right')
_vg.add([104, 105, 106, 107, 108, 109, 146, 147, 148, 149, 150, 151, 244, 245, 246, 247, 248, 249], 1.0, 'REPLACE')
_vg = ob_body.vertex_groups.new(name='Forearm.Right')
_vg.add([0, 1, 2, 3, 4, 5, 74, 75, 76, 77, 78, 79, 134, 135, 136, 137, 138, 139], 1.0, 'REPLACE')
_vg = ob_body.vertex_groups.new(name='Forearm.Left')
_vg.add([176, 177, 178, 179, 180, 181, 224, 225, 226, 227, 228, 229, 236, 237, 238, 239, 240, 241], 1.0, 'REPLACE')
_vg = ob_body.vertex_groups.new(name='Upperarm.Left')
_vg.add([170, 171, 172, 173, 174, 175, 230, 231, 232, 233, 236, 237, 238, 239, 240, 241, 284, 285, 286, 287, 288, 289], 1.0, 'REPLACE')
_vg = ob_body.vertex_groups.new(name='Upperarm.Right')
_vg.add([74, 75, 76, 77, 78, 79, 82, 83, 84, 85, 140, 141, 142, 143, 144, 145, 278, 279, 280, 281, 282, 283], 1.0, 'REPLACE')
_vg = ob_body.vertex_groups.new(name='Foot.Left')
_vg.add([198, 199, 200, 201, 202, 203], 1.0, 'REPLACE')
_vg = ob_body.vertex_groups.new(name='Foot.Right')
_vg.add([104, 105, 106, 107, 108, 109], 1.0, 'REPLACE')
_vg = ob_body.vertex_groups.new(name='Back')
_vg.add([71, 80, 81, 82, 83, 84, 85, 86, 87, 88, 89, 90, 91, 92, 93, 94, 95, 116, 117, 121, 122, 123, 188, 189, 215, 216, 217, 218, 219, 220, 221, 222, 223, 230, 231, 232, 233, 234, 235, 243, 268, 269, 270, 271, 272, 273, 274, 275, 276, 277, 364, 365, 366, 367, 368, 369, 370, 371, 372, 373], 1.0, 'REPLACE')
_vg = ob_body.vertex_groups.new(name='Toes.Right')
_vg = ob_body.vertex_groups.new(name='Toes.Left')
_vg = ob_body.vertex_groups.new(name='Hand.Right')
_vg.add([0, 1, 2, 3, 4, 5, 6, 7, 8, 9, 10, 11, 12, 13, 14, 15, 40, 41, 42, 43, 60, 61, 62, 63, 64, 65, 66, 67, 68, 69], 1.0, 'REPLACE')
_vg = ob_body.vertex_groups.new(name='Fingers1.Right')
_vg.add([7, 8, 10, 11, 12, 13, 16, 17, 18, 19, 24, 25, 26, 27, 32, 33, 34, 35, 56, 57, 58, 59, 60, 61, 62, 63], 1.0, 'REPLACE')
_vg = ob_body.vertex_groups.new(name='Fingers2.Right')
_vg.add([16, 17, 18, 19, 20, 21, 22, 23, 24, 25, 26, 27, 28, 29, 30, 31, 32, 33, 34, 35, 36, 37, 38, 39, 52, 53, 54, 55, 56, 57, 58, 59], 1.0, 'REPLACE')
_vg = ob_body.vertex_groups.new(name='Thumb2.Right')
_vg.add([44, 45, 46, 47, 48, 49, 50, 51], 1.0, 'REPLACE')
_vg = ob_body.vertex_groups.new(name='Thumb1.Right')
_vg.add([6, 40, 42, 44, 45, 46, 47], 1.0, 'REPLACE')
_vg = ob_body.vertex_groups.new(name='Hand.Left')
_vg.add([224, 225, 226, 227, 228, 229, 300, 301, 302, 303, 304, 305, 306, 307, 308, 309, 326, 327, 328, 329, 354, 355, 356, 357, 358, 359, 360, 361, 362, 363], 1.0, 'REPLACE')
_vg = ob_body.vertex_groups.new(name='Fingers1.Left')
_vg.add([306, 307, 308, 309, 310, 311, 312, 313, 334, 335, 336, 337, 342, 343, 344, 345, 350, 351, 352, 353, 356, 357, 358, 359, 361, 362], 1.0, 'REPLACE')
_vg = ob_body.vertex_groups.new(name='Fingers2.Left')
_vg.add([310, 311, 312, 313, 314, 315, 316, 317, 330, 331, 332, 333, 334, 335, 336, 337, 338, 339, 340, 341, 342, 343, 344, 345, 346, 347, 348, 349, 350, 351, 352, 353], 1.0, 'REPLACE')
_vg = ob_body.vertex_groups.new(name='Thumb2.Left')
_vg.add([318, 319, 320, 321, 322, 323, 324, 325], 1.0, 'REPLACE')
_vg = ob_body.vertex_groups.new(name='Thumb1.Left')
_vg.add([322, 323, 324, 325, 327, 329, 363], 1.0, 'REPLACE')
_vg = ob_body.vertex_groups.new(name='Hip')
_vg.add([96, 97, 98, 99, 100, 101, 102, 103, 204, 205, 206, 207, 208, 209, 210, 211, 212, 213, 214, 242], 1.0, 'REPLACE')
_m = ob_body.modifiers.new('Armature', 'ARMATURE')
_m.object = ob_femalearm
ob_body_002.location = (0.0, -0.000118, 0.6778)
ob_body_002.rotation_euler = (0.0, -0.0, -3.02e-07)
ob_body_002.scale = (0.9512, 0.789, 0.789)
ob_body_002.lock_rotations_4d = False
ob_body_002.empty_display_type = 'ARROWS'
ob_body_002.color = (0.0, 0.0, 0.0, 1.0)
ob_body_002.lineart.crease_threshold = 0.0
_vg = ob_body_002.vertex_groups.new(name='Head')
_vg = ob_body_002.vertex_groups.new(name='Thigh.Left')
_vg.add([64, 65, 66, 67, 68, 69], 1.0, 'REPLACE')
_vg = ob_body_002.vertex_groups.new(name='Thigh.Right')
_vg.add([60, 61, 62, 63, 70, 71], 1.0, 'REPLACE')
_vg = ob_body_002.vertex_groups.new(name='Shin.Left')
_vg = ob_body_002.vertex_groups.new(name='Shin.Right')
_vg = ob_body_002.vertex_groups.new(name='Forearm.Right')
_vg = ob_body_002.vertex_groups.new(name='Forearm.Left')
_vg = ob_body_002.vertex_groups.new(name='Upperarm.Left')
_vg.add([52, 53, 54, 55], 1.0, 'REPLACE')
_vg = ob_body_002.vertex_groups.new(name='Upperarm.Right')
_vg.add([3, 4, 5, 6], 1.0, 'REPLACE')
_vg = ob_body_002.vertex_groups.new(name='Foot.Left')
_vg = ob_body_002.vertex_groups.new(name='Foot.Right')
_vg = ob_body_002.vertex_groups.new(name='Back')
_vg.add([0, 1, 2, 3, 4, 5, 6, 7, 8, 9, 10, 11, 12, 13, 14, 15, 16, 25, 26, 27, 28, 29, 30, 31, 43, 44, 45, 46, 47, 48, 49, 50, 51, 52, 53, 54, 55, 56, 57, 59, 72, 73, 74, 75, 76, 77, 78, 79, 80, 81, 82, 83, 84, 85, 86, 87, 88, 89, 90, 91], 1.0, 'REPLACE')
_vg = ob_body_002.vertex_groups.new(name='Toes.Right')
_vg = ob_body_002.vertex_groups.new(name='Toes.Left')
_vg = ob_body_002.vertex_groups.new(name='Hand.Right')
_vg = ob_body_002.vertex_groups.new(name='Fingers1.Right')
_vg = ob_body_002.vertex_groups.new(name='Fingers2.Right')
_vg = ob_body_002.vertex_groups.new(name='Thumb2.Right')
_vg = ob_body_002.vertex_groups.new(name='Thumb1.Right')
_vg = ob_body_002.vertex_groups.new(name='Hand.Left')
_vg = ob_body_002.vertex_groups.new(name='Fingers1.Left')
_vg = ob_body_002.vertex_groups.new(name='Fingers2.Left')
_vg = ob_body_002.vertex_groups.new(name='Thumb2.Left')
_vg = ob_body_002.vertex_groups.new(name='Thumb1.Left')
_vg = ob_body_002.vertex_groups.new(name='Hip')
_vg.add([17, 18, 19, 20, 21, 22, 23, 24, 32, 33, 34, 35, 36, 37, 38, 39, 40, 41, 42, 58], 1.0, 'REPLACE')
_m = ob_body_002.modifiers.new('Armature', 'ARMATURE')
_m.object = ob_femalearm

# ---- collection membership
col_collection_1.objects.link(ob_femalearm)
col_collection_1.objects.link(ob_body_003)
col_collection_1.objects.link(ob_body_001)
col_collection_1.objects.link(ob_lamp)
col_collection_1.objects.link(ob_camera)
col_collection_1.objects.link(ob_body)
col_collection_1.objects.link(ob_body_002)

# ---- scene / render settings (as saved in the file)
scene.camera = ob_camera
scene.frame_start = 1; scene.frame_end = 12; scene.frame_set(1)
scene.render.engine = 'BLENDER_EEVEE_NEXT'
scene.render.image_settings.compression = 90
scene.render.resolution_x = 512
scene.render.resolution_y = 512
scene.render.pixel_aspect_x = 100.0
scene.render.pixel_aspect_y = 100.0
scene.render.fps = 25
scene.render.dither_intensity = 0.0
scene.render.use_compositing = False
scene.render.use_sequencer = False
scene.render.bake_margin = 2
scene.render.bake_bias = 0.0
scene.render.use_stamp_time = False
scene.render.use_stamp_date = False
scene.render.use_stamp_frame = False
scene.render.use_stamp_camera = False
scene.render.use_stamp_scene = False
scene.render.use_stamp_filename = False
scene.render.use_stamp_render_time = False
scene.render.stamp_font_size = 0
scene.cycles.use_denoising = False
scene.cycles.samples = 10
scene.cycles.sampling_pattern = 'TABULATED_SOBOL'
scene.cycles.light_sampling_threshold = 0.0
scene.cycles.use_adaptive_sampling = False
scene.cycles.use_light_tree = False
scene.cycles.blur_glossy = 0.0
scene.cycles.volume_bounces = 1
scene.cycles.pixel_filter_type = 'GAUSSIAN'
scene.cycles.sample_clamp_indirect = 0.0
scene.view_settings.view_transform = 'Raw'
bpy.context.view_layer.update()

